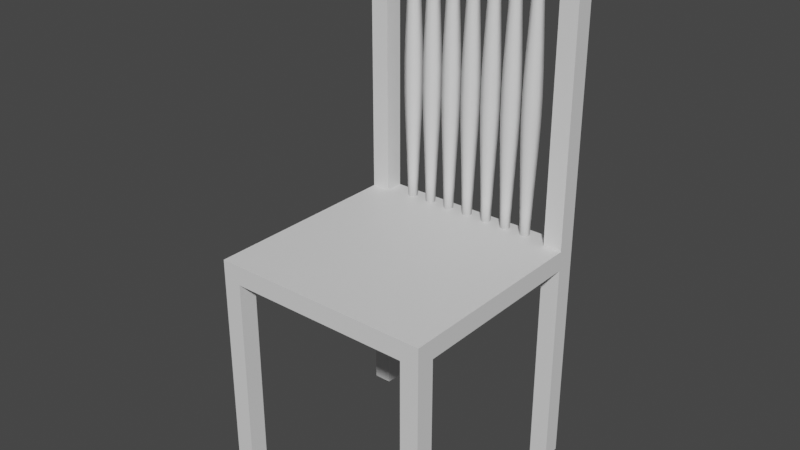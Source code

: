 # Source: Chair.blend  (saved by Blender 3.1.7; exported with 4.5.12 LTS)
import bpy
from mathutils import Matrix  # noqa: F401  (used for matrix-valued properties, if any)

bpy.ops.wm.read_factory_settings(use_empty=True)
scene = bpy.context.scene
scene.name = 'Scene'

# ---- collections
col_collection = bpy.data.collections.new('Collection'); scene.collection.children.link(col_collection)

# ---- materials (node trees are filled in below, after node groups)
mat_chair = bpy.data.materials.new('Chair')
mat_polethingies = bpy.data.materials.new('PoleThingies')

# ---- material node trees
mat_chair.use_nodes = True; mat_chair.node_tree.nodes.clear()
_N = mat_chair.node_tree.nodes; _L = mat_chair.node_tree.links
n0 = _N.new('ShaderNodeBsdfPrincipled'); n0.name = 'Principled BSDF'; n0.location = (10, 300)
n0.distribution = 'GGX'
n0.subsurface_method = 'RANDOM_WALK_SKIN'
n0.inputs[3].default_value = 1.45
n0.inputs[27].default_value = (0.0, 0.0, 0.0, 1.0)
n0.inputs[28].default_value = 1.0
n1 = _N.new('ShaderNodeOutputMaterial'); n1.name = 'Material Output'; n1.location = (300, 300)
_L.new(n0.outputs[0], n1.inputs[0])
n1.is_active_output = True
mat_polethingies.use_nodes = True; mat_polethingies.node_tree.nodes.clear()
_N = mat_polethingies.node_tree.nodes; _L = mat_polethingies.node_tree.links
n0 = _N.new('ShaderNodeBsdfPrincipled'); n0.name = 'Principled BSDF'; n0.location = (10, 300)
n0.distribution = 'GGX'
n0.subsurface_method = 'RANDOM_WALK_SKIN'
n0.inputs[3].default_value = 1.45
n0.inputs[27].default_value = (0.0, 0.0, 0.0, 1.0)
n0.inputs[28].default_value = 1.0
n1 = _N.new('ShaderNodeOutputMaterial'); n1.name = 'Material Output'; n1.location = (300, 300)
_L.new(n0.outputs[0], n1.inputs[0])
n1.is_active_output = True

# ---- world
world_world = bpy.data.worlds.new('World'); scene.world = world_world
world_world.use_nodes = True; world_world.node_tree.nodes.clear()
_N = world_world.node_tree.nodes; _L = world_world.node_tree.links
n0 = _N.new('ShaderNodeOutputWorld'); n0.name = 'World Output'; n0.location = (300, 300)
n1 = _N.new('ShaderNodeBackground'); n1.name = 'Background'; n1.location = (10, 300)
n1.inputs[0].default_value = (0.05088, 0.05088, 0.05088, 1.0)
_L.new(n1.outputs[0], n0.inputs[0])
n0.is_active_output = True
world_world.color = (0.05088, 0.05088, 0.05088)
world_world.use_sun_shadow = False
world_world.sun_shadow_jitter_overblur = 0.0

# ---- meshes
me_cube = bpy.data.meshes.new('Cube')
me_cube.from_pydata([(-1.0, -1.0, -0.2829), (-1.0, -1.0, 0.1641), (-1.0, 1.0, -0.2829), (-1.0, 1.0, 0.2829), (1.0, -1.0, -0.2829), (1.0, -1.0, 0.1641), (1.0, 1.0, -0.2829), (1.0, 1.0, 0.2829), (0.8333, 1.0, -0.2106), (-0.8333, 1.0, -0.2106), (-0.8333, 1.0, 0.1641), (0.8333, 1.0, 0.1641), (-0.8333, -1.0, -0.2106), (0.8333, -1.0, -0.2106), (0.8333, -1.0, 0.1641), (-0.8333, -1.0, 0.1641), (-1.0, 0.8333, -0.2106), (-1.0, -0.8333, -0.2106), (-1.0, -0.8333, 0.1641), (-1.0, 0.8333, 0.1641), (1.0, -0.8333, -0.2106), (1.0, 0.8333, -0.2106), (1.0, 0.8333, 0.1641), (1.0, -0.8333, 0.1641), (0.8333, 0.8333, 0.1641), (0.8333, -0.8333, 0.1641), (-0.8333, 0.8333, 0.1641), (-0.8333, -0.8333, 0.1641), (-0.8333, 0.8333, -0.2106), (-0.8333, -0.8333, -0.2106), (0.8333, 0.8333, -0.2106), (0.8333, -0.8333, -0.2106), (-1.0, -0.8333, -4.331), (-1.0, -1.0, -4.331), (-0.8333, 1.0, -4.331), (-1.0, 1.0, -4.331), (1.0, 0.8333, -4.331), (1.0, 1.0, -4.331), (0.8333, -1.0, -4.331), (1.0, -1.0, -4.331), (0.8333, 1.0, -4.331), (-0.8333, -1.0, -4.331), (-0.8333, -0.8333, -4.331), (0.8333, -0.8333, -4.331), (-1.0, 0.8333, -4.331), (1.0, -0.8333, -4.331), (-0.8333, 0.8333, -4.331), (0.8333, 0.8333, -4.331), (-1.0, 0.8333, 4.989), (-1.0, 1.0, 4.989), (0.8333, 1.0, 4.989), (1.0, 1.0, 4.989), (-0.8333, 1.0, 4.989), (1.0, 0.8333, 4.989), (0.8333, 0.8333, 4.989), (-0.8333, 0.8333, 4.989), (-1.0, 0.8333, 5.295), (-1.0, 1.0, 5.295), (0.8333, 1.0, 5.295), (1.0, 1.0, 5.295), (-0.8333, 1.0, 5.295), (1.0, 0.8333, 5.295), (0.8333, 0.8333, 5.295), (-0.8333, 0.8333, 5.295), (-1.0, 0.8333, 5.715), (-1.0, 1.0, 5.715), (0.8333, 1.0, 5.715), (1.0, 1.0, 5.715), (-0.8333, 1.0, 5.715), (1.0, 0.8333, 5.715), (0.8333, 0.8333, 5.715), (-0.8333, 0.8333, 5.715)], [], [(16, 19, 3, 2), (8, 11, 7, 6), (20, 23, 5, 4), (12, 15, 1, 0), (21, 30, 47, 36), (27, 18, 1, 15), (23, 25, 14, 5), (25, 27, 15, 14), (28, 16, 44, 46), (29, 31, 13, 12), (4, 5, 14, 13), (13, 14, 15, 12), (2, 3, 10, 9), (9, 10, 11, 8), (9, 8, 30, 28), (28, 30, 31, 29), (12, 0, 33, 41), (16, 28, 29, 17), (11, 10, 26, 24), (24, 26, 27, 25), (7, 11, 50, 51), (22, 24, 25, 23), (26, 10, 52, 55), (26, 19, 18, 27), (13, 31, 43, 38), (30, 21, 20, 31), (6, 7, 22, 21), (21, 22, 23, 20), (0, 1, 18, 17), (17, 18, 19, 16), (43, 45, 39, 38), (32, 42, 41, 33), (35, 34, 46, 44), (40, 37, 36, 47), (20, 4, 39, 45), (17, 29, 42, 32), (4, 13, 38, 39), (9, 28, 46, 34), (31, 20, 45, 43), (2, 9, 34, 35), (8, 6, 37, 40), (30, 8, 40, 47), (16, 2, 35, 44), (6, 21, 36, 37), (29, 12, 41, 42), (0, 17, 32, 33), (11, 24, 54, 50), (10, 3, 49, 52), (22, 7, 51, 53), (19, 26, 55, 48), (24, 22, 53, 54), (3, 19, 48, 49), (52, 49, 57, 60), (60, 63, 62, 58), (58, 62, 70, 66), (62, 61, 69, 70), (49, 48, 56, 57), (48, 55, 63, 56), (52, 60, 58, 50), (53, 51, 59, 61), (51, 50, 58, 59), (54, 53, 61, 62), (63, 55, 54, 62), (55, 52, 50, 54), (64, 71, 68, 65), (67, 66, 70, 69), (60, 57, 65, 68), (57, 56, 64, 65), (56, 63, 71, 64), (63, 60, 68, 71), (61, 59, 67, 69), (59, 58, 66, 67)])
_uv = me_cube.uv_layers.new(name='UVMap')
_uv.uv.foreach_set('vector', [0.375, 0.1667, 0.625, 0.1667, 0.625, 0.25, 0.375, 0.25, 0.375, 0.4167, 0.625, 0.4167, 0.625, 0.5, 0.375, 0.5, 0.375, 0.6667, 0.625, 0.6667, 0.625, 0.75, 0.375, 0.75, 0.375, 0.9167, 0.625, 0.9167, 0.625, 1.0, 0.375, 1.0, 0.375, 0.5833, 0.2917, 0.5833, 0.2917, 0.5833, 0.375, 0.5833, 0.7917, 0.6667, 0.875, 0.6667, 0.875, 0.75, 0.7917, 0.75, 0.625, 0.6667, 0.7083, 0.6667, 0.7083, 0.75, 0.625, 0.75, 0.7083, 0.6667, 0.7917, 0.6667, 0.7917, 0.75, 0.7083, 0.75, 0.2083, 0.5833, 0.125, 0.5833, 0.125, 0.5833, 0.2083, 0.5833, 0.2083, 0.6667, 0.2917, 0.6667, 0.2917, 0.75, 0.2083, 0.75, 0.375, 0.75, 0.625, 0.75, 0.625, 0.8333, 0.375, 0.8333, 0.375, 0.8333, 0.625, 0.8333, 0.625, 0.9167, 0.375, 0.9167, 0.375, 0.25, 0.625, 0.25, 0.625, 0.3333, 0.375, 0.3333, 0.375, 0.3333, 0.625, 0.3333, 0.625, 0.4167, 0.375, 0.4167, 0.2083, 0.5, 0.2917, 0.5, 0.2917, 0.5833, 0.2083, 0.5833, 0.2083, 0.5833, 0.2917, 0.5833, 0.2917, 0.6667, 0.2083, 0.6667, 0.375, 0.9167, 0.375, 1.0, 0.375, 1.0, 0.375, 0.9167, 0.125, 0.5833, 0.2083, 0.5833, 0.2083, 0.6667, 0.125, 0.6667, 0.7083, 0.5, 0.7917, 0.5, 0.7917, 0.5833, 0.7083, 0.5833, 0.7083, 0.5833, 0.7917, 0.5833, 0.7917, 0.6667, 0.7083, 0.6667, 0.625, 0.5, 0.625, 0.4167, 0.625, 0.4167, 0.625, 0.5, 0.625, 0.5833, 0.7083, 0.5833, 0.7083, 0.6667, 0.625, 0.6667, 0.7917, 0.5833, 0.7917, 0.5, 0.7917, 0.5, 0.7917, 0.5833, 0.7917, 0.5833, 0.875, 0.5833, 0.875, 0.6667, 0.7917, 0.6667, 0.2917, 0.75, 0.2917, 0.6667, 0.2917, 0.6667, 0.2917, 0.75, 0.2917, 0.5833, 0.375, 0.5833, 0.375, 0.6667, 0.2917, 0.6667, 0.375, 0.5, 0.625, 0.5, 0.625, 0.5833, 0.375, 0.5833, 0.375, 0.5833, 0.625, 0.5833, 0.625, 0.6667, 0.375, 0.6667, 0.375, 0.0, 0.625, 0.0, 0.625, 0.08333, 0.375, 0.08333, 0.375, 0.08333, 0.625, 0.08333, 0.625, 0.1667, 0.375, 0.1667, 0.2917, 0.6667, 0.375, 0.6667, 0.375, 0.75, 0.2917, 0.75, 0.125, 0.6667, 0.2083, 0.6667, 0.2083, 0.75, 0.125, 0.75, 0.125, 0.5, 0.2083, 0.5, 0.2083, 0.5833, 0.125, 0.5833, 0.2917, 0.5, 0.375, 0.5, 0.375, 0.5833, 0.2917, 0.5833, 0.375, 0.6667, 0.375, 0.75, 0.375, 0.75, 0.375, 0.6667, 0.125, 0.6667, 0.2083, 0.6667, 0.2083, 0.6667, 0.125, 0.6667, 0.375, 0.75, 0.375, 0.8333, 0.375, 0.8333, 0.375, 0.75, 0.2083, 0.5, 0.2083, 0.5833, 0.2083, 0.5833, 0.2083, 0.5, 0.2917, 0.6667, 0.375, 0.6667, 0.375, 0.6667, 0.2917, 0.6667, 0.375, 0.25, 0.375, 0.3333, 0.375, 0.3333, 0.375, 0.25, 0.375, 0.4167, 0.375, 0.5, 0.375, 0.5, 0.375, 0.4167, 0.2917, 0.5833, 0.2917, 0.5, 0.2917, 0.5, 0.2917, 0.5833, 0.375, 0.1667, 0.375, 0.25, 0.375, 0.25, 0.375, 0.1667, 0.375, 0.5, 0.375, 0.5833, 0.375, 0.5833, 0.375, 0.5, 0.2083, 0.6667, 0.2083, 0.75, 0.2083, 0.75, 0.2083, 0.6667, 0.375, 0.0, 0.375, 0.08333, 0.375, 0.08333, 0.375, 0.0, 0.7083, 0.5, 0.7083, 0.5833, 0.7083, 0.5833, 0.7083, 0.5, 0.625, 0.3333, 0.625, 0.25, 0.625, 0.25, 0.625, 0.3333, 0.625, 0.5833, 0.625, 0.5, 0.625, 0.5, 0.625, 0.5833, 0.875, 0.5833, 0.7917, 0.5833, 0.7917, 0.5833, 0.875, 0.5833, 0.7083, 0.5833, 0.625, 0.5833, 0.625, 0.5833, 0.7083, 0.5833, 0.625, 0.25, 0.625, 0.1667, 0.625, 0.1667, 0.625, 0.25, 0.625, 0.3333, 0.625, 0.25, 0.625, 0.25, 0.625, 0.3333, 0.7917, 0.5, 0.7917, 0.5833, 0.7083, 0.5833, 0.7083, 0.5, 0.7083, 0.5, 0.7083, 0.5833, 0.7083, 0.5833, 0.7083, 0.5, 0.7083, 0.5833, 0.625, 0.5833, 0.625, 0.5833, 0.7083, 0.5833, 0.625, 0.25, 0.625, 0.1667, 0.625, 0.1667, 0.625, 0.25, 0.875, 0.5833, 0.7917, 0.5833, 0.7917, 0.5833, 0.875, 0.5833, 0.625, 0.3333, 0.625, 0.3333, 0.625, 0.4167, 0.625, 0.4167, 0.625, 0.5833, 0.625, 0.5, 0.625, 0.5, 0.625, 0.5833, 0.625, 0.5, 0.625, 0.4167, 0.625, 0.4167, 0.625, 0.5, 0.7083, 0.5833, 0.625, 0.5833, 0.625, 0.5833, 0.7083, 0.5833, 0.7917, 0.5833, 0.7917, 0.5833, 0.7083, 0.5833, 0.7083, 0.5833, 0.7917, 0.5833, 0.7917, 0.5, 0.7083, 0.5, 0.7083, 0.5833, 0.875, 0.5833, 0.7917, 0.5833, 0.7917, 0.5, 0.625, 0.25, 0.625, 0.5, 0.7083, 0.5, 0.7083, 0.5833, 0.625, 0.5833, 0.625, 0.3333, 0.625, 0.25, 0.625, 0.25, 0.625, 0.3333, 0.625, 0.25, 0.625, 0.1667, 0.625, 0.1667, 0.625, 0.25, 0.875, 0.5833, 0.7917, 0.5833, 0.7917, 0.5833, 0.875, 0.5833, 0.7917, 0.5833, 0.7917, 0.5, 0.7917, 0.5, 0.7917, 0.5833, 0.625, 0.5833, 0.625, 0.5, 0.625, 0.5, 0.625, 0.5833, 0.625, 0.5, 0.625, 0.4167, 0.625, 0.4167, 0.625, 0.5])
me_cube.materials.append(mat_chair)
me_cube.use_remesh_fix_poles = True
me_cube.use_remesh_preserve_attributes = False
me_cube.update()
me_circle_001 = bpy.data.meshes.new('Circle.001')
me_circle_001.from_pydata([(2.727e-09, 0.06626, -1.147), (-0.05739, 0.03313, -1.147), (-0.05739, -0.03313, -1.147), (8.52e-09, -0.06627, -1.147), (0.05739, -0.03313, -1.147), (0.05739, 0.03313, -1.147), (-0.05739, 0.03313, 1.15), (2.727e-09, 0.06626, 1.15), (-0.05739, -0.03313, 1.15), (8.52e-09, -0.06627, 1.15), (0.05739, -0.03313, 1.15), (0.05739, 0.03313, 1.15), (0.06639, 0.03833, -0.9394), (0.0769, 0.0444, -0.7327), (0.08895, 0.05135, -0.5253), (0.1002, 0.05787, -0.317), (0.1075, 0.06206, -0.1073), (0.1076, 0.06212, 0.1034), (0.1005, 0.05801, 0.3143), (0.08915, 0.05147, 0.5246), (0.077, 0.04445, 0.734), (0.06639, 0.03833, 0.9424), (0.06639, -0.03833, 0.9424), (0.077, -0.04445, 0.734), (0.08915, -0.05147, 0.5246), (0.1005, -0.05801, 0.3143), (0.1076, -0.06212, 0.1034), (0.1075, -0.06206, -0.1073), (0.1002, -0.05787, -0.317), (0.08895, -0.05135, -0.5253), (0.0769, -0.0444, -0.7327), (0.06639, -0.03833, -0.9394), (8.52e-09, -0.07666, -0.9394), (8.52e-09, -0.0888, -0.7327), (8.52e-09, -0.1027, -0.5253), (8.52e-09, -0.1157, -0.317), (8.52e-09, -0.1241, -0.1073), (8.52e-09, -0.1242, 0.1034), (8.52e-09, -0.116, 0.3143), (8.52e-09, -0.1029, 0.5246), (8.52e-09, -0.08891, 0.734), (8.52e-09, -0.07666, 0.9424), (-0.06639, -0.03833, 0.9424), (-0.077, -0.04445, 0.734), (-0.08915, -0.05147, 0.5246), (-0.1005, -0.05801, 0.3143), (-0.1076, -0.06212, 0.1034), (-0.1075, -0.06206, -0.1073), (-0.1002, -0.05787, -0.317), (-0.08895, -0.05135, -0.5253), (-0.0769, -0.0444, -0.7327), (-0.06639, -0.03833, -0.9394), (-0.06639, 0.03833, -0.9394), (-0.0769, 0.0444, -0.7327), (-0.08895, 0.05135, -0.5253), (-0.1002, 0.05787, -0.317), (-0.1075, 0.06206, -0.1073), (-0.1076, 0.06212, 0.1034), (-0.1005, 0.05801, 0.3143), (-0.08915, 0.05147, 0.5246), (-0.077, 0.04445, 0.734), (-0.06639, 0.03833, 0.9424), (2.044e-09, 0.07666, 0.9424), (1.239e-09, 0.08891, 0.734), (3.169e-10, 0.1029, 0.5246), (-5.433e-10, 0.116, 0.3143), (-1.083e-09, 0.1242, 0.1034), (-1.075e-09, 0.1241, -0.1073), (-5.25e-10, 0.1157, -0.317), (3.323e-10, 0.1027, -0.5253), (1.246e-09, 0.0888, -0.7327), (2.044e-09, 0.07666, -0.9394)], [], [(1, 0, 5, 4, 3, 2), (6, 8, 9, 10, 11, 7), (22, 21, 11, 10), (42, 41, 9, 8), (62, 61, 6, 7), (21, 62, 7, 11), (41, 22, 10, 9), (61, 42, 8, 6), (1, 2, 51, 52), (52, 51, 50, 53), (53, 50, 49, 54), (54, 49, 48, 55), (55, 48, 47, 56), (56, 47, 46, 57), (57, 46, 45, 58), (58, 45, 44, 59), (59, 44, 43, 60), (60, 43, 42, 61), (3, 4, 31, 32), (32, 31, 30, 33), (33, 30, 29, 34), (34, 29, 28, 35), (35, 28, 27, 36), (36, 27, 26, 37), (37, 26, 25, 38), (38, 25, 24, 39), (39, 24, 23, 40), (40, 23, 22, 41), (5, 0, 71, 12), (12, 71, 70, 13), (13, 70, 69, 14), (14, 69, 68, 15), (15, 68, 67, 16), (16, 67, 66, 17), (17, 66, 65, 18), (18, 65, 64, 19), (19, 64, 63, 20), (20, 63, 62, 21), (0, 1, 52, 71), (71, 52, 53, 70), (70, 53, 54, 69), (69, 54, 55, 68), (68, 55, 56, 67), (67, 56, 57, 66), (66, 57, 58, 65), (65, 58, 59, 64), (64, 59, 60, 63), (63, 60, 61, 62), (2, 3, 32, 51), (51, 32, 33, 50), (50, 33, 34, 49), (49, 34, 35, 48), (48, 35, 36, 47), (47, 36, 37, 46), (46, 37, 38, 45), (45, 38, 39, 44), (44, 39, 40, 43), (43, 40, 41, 42), (4, 5, 12, 31), (31, 12, 13, 30), (30, 13, 14, 29), (29, 14, 15, 28), (28, 15, 16, 27), (27, 16, 17, 26), (26, 17, 18, 25), (25, 18, 19, 24), (24, 19, 20, 23), (23, 20, 21, 22)])
me_circle_001.polygons.foreach_set('use_smooth', [True] * 68)
_uv = me_circle_001.uv_layers.new(name='UVMap')
_uv.uv.foreach_set('vector', [0.0, 0.0, 0.0, 0.0, 0.0, 0.0, 0.0, 0.0, 0.0, 0.0, 0.0, 0.0, 0.0, 0.0, 0.0, 0.0, 0.0, 0.0, 0.0, 0.0, 0.0, 0.0, 0.0, 0.0, 0.0, 0.0, 0.0, 0.0, 0.0, 0.0, 0.0, 0.0, 0.0, 0.0, 0.0, 0.0, 0.0, 0.0, 0.0, 0.0, 0.0, 0.0, 0.0, 0.0, 0.0, 0.0, 0.0, 0.0, 0.0, 0.0, 0.0, 0.0, 0.0, 0.0, 0.0, 0.0, 0.0, 0.0, 0.0, 0.0, 0.0, 0.0, 0.0, 0.0, 0.0, 0.0, 0.0, 0.0, 0.0, 0.0, 0.0, 0.0, 0.0, 0.0, 0.0, 0.0, 0.0, 0.0, 0.0, 0.0, 0.0, 0.0, 0.0, 0.0, 0.0, 0.0, 0.0, 0.0, 0.0, 0.0, 0.0, 0.0, 0.0, 0.0, 0.0, 0.0, 0.0, 0.0, 0.0, 0.0, 0.0, 0.0, 0.0, 0.0, 0.0, 0.0, 0.0, 0.0, 0.0, 0.0, 0.0, 0.0, 0.0, 0.0, 0.0, 0.0, 0.0, 0.0, 0.0, 0.0, 0.0, 0.0, 0.0, 0.0, 0.0, 0.0, 0.0, 0.0, 0.0, 0.0, 0.0, 0.0, 0.0, 0.0, 0.0, 0.0, 0.0, 0.0, 0.0, 0.0, 0.0, 0.0, 0.0, 0.0, 0.0, 0.0, 0.0, 0.0, 0.0, 0.0, 0.0, 0.0, 0.0, 0.0, 0.0, 0.0, 0.0, 0.0, 0.0, 0.0, 0.0, 0.0, 0.0, 0.0, 0.0, 0.0, 0.0, 0.0, 0.0, 0.0, 0.0, 0.0, 0.0, 0.0, 0.0, 0.0, 0.0, 0.0, 0.0, 0.0, 0.0, 0.0, 0.0, 0.0, 0.0, 0.0, 0.0, 0.0, 0.0, 0.0, 0.0, 0.0, 0.0, 0.0, 0.0, 0.0, 0.0, 0.0, 0.0, 0.0, 0.0, 0.0, 0.0, 0.0, 0.0, 0.0, 0.0, 0.0, 0.0, 0.0, 0.0, 0.0, 0.0, 0.0, 0.0, 0.0, 0.0, 0.0, 0.0, 0.0, 0.0, 0.0, 0.0, 0.0, 0.0, 0.0, 0.0, 0.0, 0.0, 0.0, 0.0, 0.0, 0.0, 0.0, 0.0, 0.0, 0.0, 0.0, 0.0, 0.0, 0.0, 0.0, 0.0, 0.0, 0.0, 0.0, 0.0, 0.0, 0.0, 0.0, 0.0, 0.0, 0.0, 0.0, 0.0, 0.0, 0.0, 0.0, 0.0, 0.0, 0.0, 0.0, 0.0, 0.0, 0.0, 0.0, 0.0, 0.0, 0.0, 0.0, 0.0, 0.0, 0.0, 0.0, 0.0, 0.0, 0.0, 0.0, 0.0, 0.0, 0.0, 0.0, 0.0, 0.0, 0.0, 0.0, 0.0, 0.0, 0.0, 0.0, 0.0, 0.0, 0.0, 0.0, 0.0, 0.0, 0.0, 0.0, 0.0, 0.0, 0.0, 0.0, 0.0, 0.0, 0.0, 0.0, 0.0, 0.0, 0.0, 0.0, 0.0, 0.0, 0.0, 0.0, 0.0, 0.0, 0.0, 0.0, 0.0, 0.0, 0.0, 0.0, 0.0, 0.0, 0.0, 0.0, 0.0, 0.0, 0.0, 0.0, 0.0, 0.0, 0.0, 0.0, 0.0, 0.0, 0.0, 0.0, 0.0, 0.0, 0.0, 0.0, 0.0, 0.0, 0.0, 0.0, 0.0, 0.0, 0.0, 0.0, 0.0, 0.0, 0.0, 0.0, 0.0, 0.0, 0.0, 0.0, 0.0, 0.0, 0.0, 0.0, 0.0, 0.0, 0.0, 0.0, 0.0, 0.0, 0.0, 0.0, 0.0, 0.0, 0.0, 0.0, 0.0, 0.0, 0.0, 0.0, 0.0, 0.0, 0.0, 0.0, 0.0, 0.0, 0.0, 0.0, 0.0, 0.0, 0.0, 0.0, 0.0, 0.0, 0.0, 0.0, 0.0, 0.0, 0.0, 0.0, 0.0, 0.0, 0.0, 0.0, 0.0, 0.0, 0.0, 0.0, 0.0, 0.0, 0.0, 0.0, 0.0, 0.0, 0.0, 0.0, 0.0, 0.0, 0.0, 0.0, 0.0, 0.0, 0.0, 0.0, 0.0, 0.0, 0.0, 0.0, 0.0, 0.0, 0.0, 0.0, 0.0, 0.0, 0.0, 0.0, 0.0, 0.0, 0.0, 0.0, 0.0, 0.0, 0.0, 0.0, 0.0, 0.0, 0.0, 0.0, 0.0, 0.0, 0.0, 0.0, 0.0, 0.0, 0.0, 0.0, 0.0, 0.0, 0.0, 0.0, 0.0, 0.0, 0.0, 0.0, 0.0, 0.0, 0.0, 0.0, 0.0, 0.0, 0.0, 0.0, 0.0, 0.0, 0.0, 0.0, 0.0, 0.0, 0.0, 0.0, 0.0, 0.0, 0.0, 0.0, 0.0, 0.0, 0.0, 0.0, 0.0, 0.0, 0.0, 0.0, 0.0, 0.0, 0.0, 0.0, 0.0, 0.0, 0.0, 0.0, 0.0, 0.0, 0.0, 0.0, 0.0, 0.0, 0.0, 0.0, 0.0, 0.0, 0.0, 0.0, 0.0, 0.0, 0.0, 0.0, 0.0, 0.0, 0.0, 0.0, 0.0, 0.0, 0.0, 0.0, 0.0, 0.0, 0.0, 0.0, 0.0, 0.0, 0.0, 0.0, 0.0, 0.0, 0.0, 0.0, 0.0, 0.0, 0.0, 0.0, 0.0, 0.0, 0.0, 0.0, 0.0, 0.0, 0.0, 0.0, 0.0, 0.0, 0.0, 0.0, 0.0, 0.0])
me_circle_001.materials.append(mat_polethingies)
me_circle_001.use_remesh_fix_poles = True
me_circle_001.use_remesh_preserve_attributes = False
me_circle_001.update()
me_circle_002 = bpy.data.meshes.new('Circle.002')
me_circle_002.from_pydata([(2.727e-09, 0.06626, -1.147), (-0.05739, 0.03313, -1.147), (-0.05739, -0.03313, -1.147), (8.52e-09, -0.06627, -1.147), (0.05739, -0.03313, -1.147), (0.05739, 0.03313, -1.147), (-0.05739, 0.03313, 1.15), (2.727e-09, 0.06626, 1.15), (-0.05739, -0.03313, 1.15), (8.52e-09, -0.06627, 1.15), (0.05739, -0.03313, 1.15), (0.05739, 0.03313, 1.15), (0.06639, 0.03833, -0.9394), (0.0769, 0.0444, -0.7327), (0.08895, 0.05135, -0.5253), (0.1002, 0.05787, -0.317), (0.1075, 0.06206, -0.1073), (0.1076, 0.06212, 0.1034), (0.1005, 0.05801, 0.3143), (0.08915, 0.05147, 0.5246), (0.077, 0.04445, 0.734), (0.06639, 0.03833, 0.9424), (0.06639, -0.03833, 0.9424), (0.077, -0.04445, 0.734), (0.08915, -0.05147, 0.5246), (0.1005, -0.05801, 0.3143), (0.1076, -0.06212, 0.1034), (0.1075, -0.06206, -0.1073), (0.1002, -0.05787, -0.317), (0.08895, -0.05135, -0.5253), (0.0769, -0.0444, -0.7327), (0.06639, -0.03833, -0.9394), (8.52e-09, -0.07666, -0.9394), (8.52e-09, -0.0888, -0.7327), (8.52e-09, -0.1027, -0.5253), (8.52e-09, -0.1157, -0.317), (8.52e-09, -0.1241, -0.1073), (8.52e-09, -0.1242, 0.1034), (8.52e-09, -0.116, 0.3143), (8.52e-09, -0.1029, 0.5246), (8.52e-09, -0.08891, 0.734), (8.52e-09, -0.07666, 0.9424), (-0.06639, -0.03833, 0.9424), (-0.077, -0.04445, 0.734), (-0.08915, -0.05147, 0.5246), (-0.1005, -0.05801, 0.3143), (-0.1076, -0.06212, 0.1034), (-0.1075, -0.06206, -0.1073), (-0.1002, -0.05787, -0.317), (-0.08895, -0.05135, -0.5253), (-0.0769, -0.0444, -0.7327), (-0.06639, -0.03833, -0.9394), (-0.06639, 0.03833, -0.9394), (-0.0769, 0.0444, -0.7327), (-0.08895, 0.05135, -0.5253), (-0.1002, 0.05787, -0.317), (-0.1075, 0.06206, -0.1073), (-0.1076, 0.06212, 0.1034), (-0.1005, 0.05801, 0.3143), (-0.08915, 0.05147, 0.5246), (-0.077, 0.04445, 0.734), (-0.06639, 0.03833, 0.9424), (2.044e-09, 0.07666, 0.9424), (1.239e-09, 0.08891, 0.734), (3.169e-10, 0.1029, 0.5246), (-5.433e-10, 0.116, 0.3143), (-1.083e-09, 0.1242, 0.1034), (-1.075e-09, 0.1241, -0.1073), (-5.25e-10, 0.1157, -0.317), (3.323e-10, 0.1027, -0.5253), (1.246e-09, 0.0888, -0.7327), (2.044e-09, 0.07666, -0.9394)], [], [(1, 0, 5, 4, 3, 2), (6, 8, 9, 10, 11, 7), (22, 21, 11, 10), (42, 41, 9, 8), (62, 61, 6, 7), (21, 62, 7, 11), (41, 22, 10, 9), (61, 42, 8, 6), (1, 2, 51, 52), (52, 51, 50, 53), (53, 50, 49, 54), (54, 49, 48, 55), (55, 48, 47, 56), (56, 47, 46, 57), (57, 46, 45, 58), (58, 45, 44, 59), (59, 44, 43, 60), (60, 43, 42, 61), (3, 4, 31, 32), (32, 31, 30, 33), (33, 30, 29, 34), (34, 29, 28, 35), (35, 28, 27, 36), (36, 27, 26, 37), (37, 26, 25, 38), (38, 25, 24, 39), (39, 24, 23, 40), (40, 23, 22, 41), (5, 0, 71, 12), (12, 71, 70, 13), (13, 70, 69, 14), (14, 69, 68, 15), (15, 68, 67, 16), (16, 67, 66, 17), (17, 66, 65, 18), (18, 65, 64, 19), (19, 64, 63, 20), (20, 63, 62, 21), (0, 1, 52, 71), (71, 52, 53, 70), (70, 53, 54, 69), (69, 54, 55, 68), (68, 55, 56, 67), (67, 56, 57, 66), (66, 57, 58, 65), (65, 58, 59, 64), (64, 59, 60, 63), (63, 60, 61, 62), (2, 3, 32, 51), (51, 32, 33, 50), (50, 33, 34, 49), (49, 34, 35, 48), (48, 35, 36, 47), (47, 36, 37, 46), (46, 37, 38, 45), (45, 38, 39, 44), (44, 39, 40, 43), (43, 40, 41, 42), (4, 5, 12, 31), (31, 12, 13, 30), (30, 13, 14, 29), (29, 14, 15, 28), (28, 15, 16, 27), (27, 16, 17, 26), (26, 17, 18, 25), (25, 18, 19, 24), (24, 19, 20, 23), (23, 20, 21, 22)])
me_circle_002.polygons.foreach_set('use_smooth', [True] * 68)
_uv = me_circle_002.uv_layers.new(name='UVMap')
_uv.uv.foreach_set('vector', [0.0, 0.0, 0.0, 0.0, 0.0, 0.0, 0.0, 0.0, 0.0, 0.0, 0.0, 0.0, 0.0, 0.0, 0.0, 0.0, 0.0, 0.0, 0.0, 0.0, 0.0, 0.0, 0.0, 0.0, 0.0, 0.0, 0.0, 0.0, 0.0, 0.0, 0.0, 0.0, 0.0, 0.0, 0.0, 0.0, 0.0, 0.0, 0.0, 0.0, 0.0, 0.0, 0.0, 0.0, 0.0, 0.0, 0.0, 0.0, 0.0, 0.0, 0.0, 0.0, 0.0, 0.0, 0.0, 0.0, 0.0, 0.0, 0.0, 0.0, 0.0, 0.0, 0.0, 0.0, 0.0, 0.0, 0.0, 0.0, 0.0, 0.0, 0.0, 0.0, 0.0, 0.0, 0.0, 0.0, 0.0, 0.0, 0.0, 0.0, 0.0, 0.0, 0.0, 0.0, 0.0, 0.0, 0.0, 0.0, 0.0, 0.0, 0.0, 0.0, 0.0, 0.0, 0.0, 0.0, 0.0, 0.0, 0.0, 0.0, 0.0, 0.0, 0.0, 0.0, 0.0, 0.0, 0.0, 0.0, 0.0, 0.0, 0.0, 0.0, 0.0, 0.0, 0.0, 0.0, 0.0, 0.0, 0.0, 0.0, 0.0, 0.0, 0.0, 0.0, 0.0, 0.0, 0.0, 0.0, 0.0, 0.0, 0.0, 0.0, 0.0, 0.0, 0.0, 0.0, 0.0, 0.0, 0.0, 0.0, 0.0, 0.0, 0.0, 0.0, 0.0, 0.0, 0.0, 0.0, 0.0, 0.0, 0.0, 0.0, 0.0, 0.0, 0.0, 0.0, 0.0, 0.0, 0.0, 0.0, 0.0, 0.0, 0.0, 0.0, 0.0, 0.0, 0.0, 0.0, 0.0, 0.0, 0.0, 0.0, 0.0, 0.0, 0.0, 0.0, 0.0, 0.0, 0.0, 0.0, 0.0, 0.0, 0.0, 0.0, 0.0, 0.0, 0.0, 0.0, 0.0, 0.0, 0.0, 0.0, 0.0, 0.0, 0.0, 0.0, 0.0, 0.0, 0.0, 0.0, 0.0, 0.0, 0.0, 0.0, 0.0, 0.0, 0.0, 0.0, 0.0, 0.0, 0.0, 0.0, 0.0, 0.0, 0.0, 0.0, 0.0, 0.0, 0.0, 0.0, 0.0, 0.0, 0.0, 0.0, 0.0, 0.0, 0.0, 0.0, 0.0, 0.0, 0.0, 0.0, 0.0, 0.0, 0.0, 0.0, 0.0, 0.0, 0.0, 0.0, 0.0, 0.0, 0.0, 0.0, 0.0, 0.0, 0.0, 0.0, 0.0, 0.0, 0.0, 0.0, 0.0, 0.0, 0.0, 0.0, 0.0, 0.0, 0.0, 0.0, 0.0, 0.0, 0.0, 0.0, 0.0, 0.0, 0.0, 0.0, 0.0, 0.0, 0.0, 0.0, 0.0, 0.0, 0.0, 0.0, 0.0, 0.0, 0.0, 0.0, 0.0, 0.0, 0.0, 0.0, 0.0, 0.0, 0.0, 0.0, 0.0, 0.0, 0.0, 0.0, 0.0, 0.0, 0.0, 0.0, 0.0, 0.0, 0.0, 0.0, 0.0, 0.0, 0.0, 0.0, 0.0, 0.0, 0.0, 0.0, 0.0, 0.0, 0.0, 0.0, 0.0, 0.0, 0.0, 0.0, 0.0, 0.0, 0.0, 0.0, 0.0, 0.0, 0.0, 0.0, 0.0, 0.0, 0.0, 0.0, 0.0, 0.0, 0.0, 0.0, 0.0, 0.0, 0.0, 0.0, 0.0, 0.0, 0.0, 0.0, 0.0, 0.0, 0.0, 0.0, 0.0, 0.0, 0.0, 0.0, 0.0, 0.0, 0.0, 0.0, 0.0, 0.0, 0.0, 0.0, 0.0, 0.0, 0.0, 0.0, 0.0, 0.0, 0.0, 0.0, 0.0, 0.0, 0.0, 0.0, 0.0, 0.0, 0.0, 0.0, 0.0, 0.0, 0.0, 0.0, 0.0, 0.0, 0.0, 0.0, 0.0, 0.0, 0.0, 0.0, 0.0, 0.0, 0.0, 0.0, 0.0, 0.0, 0.0, 0.0, 0.0, 0.0, 0.0, 0.0, 0.0, 0.0, 0.0, 0.0, 0.0, 0.0, 0.0, 0.0, 0.0, 0.0, 0.0, 0.0, 0.0, 0.0, 0.0, 0.0, 0.0, 0.0, 0.0, 0.0, 0.0, 0.0, 0.0, 0.0, 0.0, 0.0, 0.0, 0.0, 0.0, 0.0, 0.0, 0.0, 0.0, 0.0, 0.0, 0.0, 0.0, 0.0, 0.0, 0.0, 0.0, 0.0, 0.0, 0.0, 0.0, 0.0, 0.0, 0.0, 0.0, 0.0, 0.0, 0.0, 0.0, 0.0, 0.0, 0.0, 0.0, 0.0, 0.0, 0.0, 0.0, 0.0, 0.0, 0.0, 0.0, 0.0, 0.0, 0.0, 0.0, 0.0, 0.0, 0.0, 0.0, 0.0, 0.0, 0.0, 0.0, 0.0, 0.0, 0.0, 0.0, 0.0, 0.0, 0.0, 0.0, 0.0, 0.0, 0.0, 0.0, 0.0, 0.0, 0.0, 0.0, 0.0, 0.0, 0.0, 0.0, 0.0, 0.0, 0.0, 0.0, 0.0, 0.0, 0.0, 0.0, 0.0, 0.0, 0.0, 0.0, 0.0, 0.0, 0.0, 0.0, 0.0, 0.0, 0.0, 0.0, 0.0, 0.0, 0.0, 0.0, 0.0, 0.0, 0.0, 0.0, 0.0, 0.0, 0.0, 0.0, 0.0, 0.0, 0.0, 0.0, 0.0, 0.0, 0.0, 0.0, 0.0, 0.0, 0.0, 0.0, 0.0, 0.0, 0.0, 0.0, 0.0, 0.0, 0.0, 0.0, 0.0, 0.0, 0.0, 0.0, 0.0, 0.0, 0.0])
me_circle_002.materials.append(mat_polethingies)
me_circle_002.use_remesh_fix_poles = True
me_circle_002.use_remesh_preserve_attributes = False
me_circle_002.update()
me_circle_003 = bpy.data.meshes.new('Circle.003')
me_circle_003.from_pydata([(2.727e-09, 0.06626, -1.147), (-0.05739, 0.03313, -1.147), (-0.05739, -0.03313, -1.147), (8.52e-09, -0.06627, -1.147), (0.05739, -0.03313, -1.147), (0.05739, 0.03313, -1.147), (-0.05739, 0.03313, 1.15), (2.727e-09, 0.06626, 1.15), (-0.05739, -0.03313, 1.15), (8.52e-09, -0.06627, 1.15), (0.05739, -0.03313, 1.15), (0.05739, 0.03313, 1.15), (0.06639, 0.03833, -0.9394), (0.0769, 0.0444, -0.7327), (0.08895, 0.05135, -0.5253), (0.1002, 0.05787, -0.317), (0.1075, 0.06206, -0.1073), (0.1076, 0.06212, 0.1034), (0.1005, 0.05801, 0.3143), (0.08915, 0.05147, 0.5246), (0.077, 0.04445, 0.734), (0.06639, 0.03833, 0.9424), (0.06639, -0.03833, 0.9424), (0.077, -0.04445, 0.734), (0.08915, -0.05147, 0.5246), (0.1005, -0.05801, 0.3143), (0.1076, -0.06212, 0.1034), (0.1075, -0.06206, -0.1073), (0.1002, -0.05787, -0.317), (0.08895, -0.05135, -0.5253), (0.0769, -0.0444, -0.7327), (0.06639, -0.03833, -0.9394), (8.52e-09, -0.07666, -0.9394), (8.52e-09, -0.0888, -0.7327), (8.52e-09, -0.1027, -0.5253), (8.52e-09, -0.1157, -0.317), (8.52e-09, -0.1241, -0.1073), (8.52e-09, -0.1242, 0.1034), (8.52e-09, -0.116, 0.3143), (8.52e-09, -0.1029, 0.5246), (8.52e-09, -0.08891, 0.734), (8.52e-09, -0.07666, 0.9424), (-0.06639, -0.03833, 0.9424), (-0.077, -0.04445, 0.734), (-0.08915, -0.05147, 0.5246), (-0.1005, -0.05801, 0.3143), (-0.1076, -0.06212, 0.1034), (-0.1075, -0.06206, -0.1073), (-0.1002, -0.05787, -0.317), (-0.08895, -0.05135, -0.5253), (-0.0769, -0.0444, -0.7327), (-0.06639, -0.03833, -0.9394), (-0.06639, 0.03833, -0.9394), (-0.0769, 0.0444, -0.7327), (-0.08895, 0.05135, -0.5253), (-0.1002, 0.05787, -0.317), (-0.1075, 0.06206, -0.1073), (-0.1076, 0.06212, 0.1034), (-0.1005, 0.05801, 0.3143), (-0.08915, 0.05147, 0.5246), (-0.077, 0.04445, 0.734), (-0.06639, 0.03833, 0.9424), (2.044e-09, 0.07666, 0.9424), (1.239e-09, 0.08891, 0.734), (3.169e-10, 0.1029, 0.5246), (-5.433e-10, 0.116, 0.3143), (-1.083e-09, 0.1242, 0.1034), (-1.075e-09, 0.1241, -0.1073), (-5.25e-10, 0.1157, -0.317), (3.323e-10, 0.1027, -0.5253), (1.246e-09, 0.0888, -0.7327), (2.044e-09, 0.07666, -0.9394)], [], [(1, 0, 5, 4, 3, 2), (6, 8, 9, 10, 11, 7), (22, 21, 11, 10), (42, 41, 9, 8), (62, 61, 6, 7), (21, 62, 7, 11), (41, 22, 10, 9), (61, 42, 8, 6), (1, 2, 51, 52), (52, 51, 50, 53), (53, 50, 49, 54), (54, 49, 48, 55), (55, 48, 47, 56), (56, 47, 46, 57), (57, 46, 45, 58), (58, 45, 44, 59), (59, 44, 43, 60), (60, 43, 42, 61), (3, 4, 31, 32), (32, 31, 30, 33), (33, 30, 29, 34), (34, 29, 28, 35), (35, 28, 27, 36), (36, 27, 26, 37), (37, 26, 25, 38), (38, 25, 24, 39), (39, 24, 23, 40), (40, 23, 22, 41), (5, 0, 71, 12), (12, 71, 70, 13), (13, 70, 69, 14), (14, 69, 68, 15), (15, 68, 67, 16), (16, 67, 66, 17), (17, 66, 65, 18), (18, 65, 64, 19), (19, 64, 63, 20), (20, 63, 62, 21), (0, 1, 52, 71), (71, 52, 53, 70), (70, 53, 54, 69), (69, 54, 55, 68), (68, 55, 56, 67), (67, 56, 57, 66), (66, 57, 58, 65), (65, 58, 59, 64), (64, 59, 60, 63), (63, 60, 61, 62), (2, 3, 32, 51), (51, 32, 33, 50), (50, 33, 34, 49), (49, 34, 35, 48), (48, 35, 36, 47), (47, 36, 37, 46), (46, 37, 38, 45), (45, 38, 39, 44), (44, 39, 40, 43), (43, 40, 41, 42), (4, 5, 12, 31), (31, 12, 13, 30), (30, 13, 14, 29), (29, 14, 15, 28), (28, 15, 16, 27), (27, 16, 17, 26), (26, 17, 18, 25), (25, 18, 19, 24), (24, 19, 20, 23), (23, 20, 21, 22)])
me_circle_003.polygons.foreach_set('use_smooth', [True] * 68)
_uv = me_circle_003.uv_layers.new(name='UVMap')
_uv.uv.foreach_set('vector', [0.0, 0.0, 0.0, 0.0, 0.0, 0.0, 0.0, 0.0, 0.0, 0.0, 0.0, 0.0, 0.0, 0.0, 0.0, 0.0, 0.0, 0.0, 0.0, 0.0, 0.0, 0.0, 0.0, 0.0, 0.0, 0.0, 0.0, 0.0, 0.0, 0.0, 0.0, 0.0, 0.0, 0.0, 0.0, 0.0, 0.0, 0.0, 0.0, 0.0, 0.0, 0.0, 0.0, 0.0, 0.0, 0.0, 0.0, 0.0, 0.0, 0.0, 0.0, 0.0, 0.0, 0.0, 0.0, 0.0, 0.0, 0.0, 0.0, 0.0, 0.0, 0.0, 0.0, 0.0, 0.0, 0.0, 0.0, 0.0, 0.0, 0.0, 0.0, 0.0, 0.0, 0.0, 0.0, 0.0, 0.0, 0.0, 0.0, 0.0, 0.0, 0.0, 0.0, 0.0, 0.0, 0.0, 0.0, 0.0, 0.0, 0.0, 0.0, 0.0, 0.0, 0.0, 0.0, 0.0, 0.0, 0.0, 0.0, 0.0, 0.0, 0.0, 0.0, 0.0, 0.0, 0.0, 0.0, 0.0, 0.0, 0.0, 0.0, 0.0, 0.0, 0.0, 0.0, 0.0, 0.0, 0.0, 0.0, 0.0, 0.0, 0.0, 0.0, 0.0, 0.0, 0.0, 0.0, 0.0, 0.0, 0.0, 0.0, 0.0, 0.0, 0.0, 0.0, 0.0, 0.0, 0.0, 0.0, 0.0, 0.0, 0.0, 0.0, 0.0, 0.0, 0.0, 0.0, 0.0, 0.0, 0.0, 0.0, 0.0, 0.0, 0.0, 0.0, 0.0, 0.0, 0.0, 0.0, 0.0, 0.0, 0.0, 0.0, 0.0, 0.0, 0.0, 0.0, 0.0, 0.0, 0.0, 0.0, 0.0, 0.0, 0.0, 0.0, 0.0, 0.0, 0.0, 0.0, 0.0, 0.0, 0.0, 0.0, 0.0, 0.0, 0.0, 0.0, 0.0, 0.0, 0.0, 0.0, 0.0, 0.0, 0.0, 0.0, 0.0, 0.0, 0.0, 0.0, 0.0, 0.0, 0.0, 0.0, 0.0, 0.0, 0.0, 0.0, 0.0, 0.0, 0.0, 0.0, 0.0, 0.0, 0.0, 0.0, 0.0, 0.0, 0.0, 0.0, 0.0, 0.0, 0.0, 0.0, 0.0, 0.0, 0.0, 0.0, 0.0, 0.0, 0.0, 0.0, 0.0, 0.0, 0.0, 0.0, 0.0, 0.0, 0.0, 0.0, 0.0, 0.0, 0.0, 0.0, 0.0, 0.0, 0.0, 0.0, 0.0, 0.0, 0.0, 0.0, 0.0, 0.0, 0.0, 0.0, 0.0, 0.0, 0.0, 0.0, 0.0, 0.0, 0.0, 0.0, 0.0, 0.0, 0.0, 0.0, 0.0, 0.0, 0.0, 0.0, 0.0, 0.0, 0.0, 0.0, 0.0, 0.0, 0.0, 0.0, 0.0, 0.0, 0.0, 0.0, 0.0, 0.0, 0.0, 0.0, 0.0, 0.0, 0.0, 0.0, 0.0, 0.0, 0.0, 0.0, 0.0, 0.0, 0.0, 0.0, 0.0, 0.0, 0.0, 0.0, 0.0, 0.0, 0.0, 0.0, 0.0, 0.0, 0.0, 0.0, 0.0, 0.0, 0.0, 0.0, 0.0, 0.0, 0.0, 0.0, 0.0, 0.0, 0.0, 0.0, 0.0, 0.0, 0.0, 0.0, 0.0, 0.0, 0.0, 0.0, 0.0, 0.0, 0.0, 0.0, 0.0, 0.0, 0.0, 0.0, 0.0, 0.0, 0.0, 0.0, 0.0, 0.0, 0.0, 0.0, 0.0, 0.0, 0.0, 0.0, 0.0, 0.0, 0.0, 0.0, 0.0, 0.0, 0.0, 0.0, 0.0, 0.0, 0.0, 0.0, 0.0, 0.0, 0.0, 0.0, 0.0, 0.0, 0.0, 0.0, 0.0, 0.0, 0.0, 0.0, 0.0, 0.0, 0.0, 0.0, 0.0, 0.0, 0.0, 0.0, 0.0, 0.0, 0.0, 0.0, 0.0, 0.0, 0.0, 0.0, 0.0, 0.0, 0.0, 0.0, 0.0, 0.0, 0.0, 0.0, 0.0, 0.0, 0.0, 0.0, 0.0, 0.0, 0.0, 0.0, 0.0, 0.0, 0.0, 0.0, 0.0, 0.0, 0.0, 0.0, 0.0, 0.0, 0.0, 0.0, 0.0, 0.0, 0.0, 0.0, 0.0, 0.0, 0.0, 0.0, 0.0, 0.0, 0.0, 0.0, 0.0, 0.0, 0.0, 0.0, 0.0, 0.0, 0.0, 0.0, 0.0, 0.0, 0.0, 0.0, 0.0, 0.0, 0.0, 0.0, 0.0, 0.0, 0.0, 0.0, 0.0, 0.0, 0.0, 0.0, 0.0, 0.0, 0.0, 0.0, 0.0, 0.0, 0.0, 0.0, 0.0, 0.0, 0.0, 0.0, 0.0, 0.0, 0.0, 0.0, 0.0, 0.0, 0.0, 0.0, 0.0, 0.0, 0.0, 0.0, 0.0, 0.0, 0.0, 0.0, 0.0, 0.0, 0.0, 0.0, 0.0, 0.0, 0.0, 0.0, 0.0, 0.0, 0.0, 0.0, 0.0, 0.0, 0.0, 0.0, 0.0, 0.0, 0.0, 0.0, 0.0, 0.0, 0.0, 0.0, 0.0, 0.0, 0.0, 0.0, 0.0, 0.0, 0.0, 0.0, 0.0, 0.0, 0.0, 0.0, 0.0, 0.0, 0.0, 0.0, 0.0, 0.0, 0.0, 0.0, 0.0, 0.0, 0.0, 0.0, 0.0, 0.0, 0.0, 0.0, 0.0, 0.0, 0.0, 0.0, 0.0, 0.0, 0.0, 0.0, 0.0, 0.0, 0.0, 0.0, 0.0, 0.0, 0.0, 0.0, 0.0])
me_circle_003.materials.append(mat_polethingies)
me_circle_003.use_remesh_fix_poles = True
me_circle_003.use_remesh_preserve_attributes = False
me_circle_003.update()
me_circle_004 = bpy.data.meshes.new('Circle.004')
me_circle_004.from_pydata([(2.727e-09, 0.06626, -1.147), (-0.05739, 0.03313, -1.147), (-0.05739, -0.03313, -1.147), (8.52e-09, -0.06627, -1.147), (0.05739, -0.03313, -1.147), (0.05739, 0.03313, -1.147), (-0.05739, 0.03313, 1.15), (2.727e-09, 0.06626, 1.15), (-0.05739, -0.03313, 1.15), (8.52e-09, -0.06627, 1.15), (0.05739, -0.03313, 1.15), (0.05739, 0.03313, 1.15), (0.06639, 0.03833, -0.9394), (0.0769, 0.0444, -0.7327), (0.08895, 0.05135, -0.5253), (0.1002, 0.05787, -0.317), (0.1075, 0.06206, -0.1073), (0.1076, 0.06212, 0.1034), (0.1005, 0.05801, 0.3143), (0.08915, 0.05147, 0.5246), (0.077, 0.04445, 0.734), (0.06639, 0.03833, 0.9424), (0.06639, -0.03833, 0.9424), (0.077, -0.04445, 0.734), (0.08915, -0.05147, 0.5246), (0.1005, -0.05801, 0.3143), (0.1076, -0.06212, 0.1034), (0.1075, -0.06206, -0.1073), (0.1002, -0.05787, -0.317), (0.08895, -0.05135, -0.5253), (0.0769, -0.0444, -0.7327), (0.06639, -0.03833, -0.9394), (8.52e-09, -0.07666, -0.9394), (8.52e-09, -0.0888, -0.7327), (8.52e-09, -0.1027, -0.5253), (8.52e-09, -0.1157, -0.317), (8.52e-09, -0.1241, -0.1073), (8.52e-09, -0.1242, 0.1034), (8.52e-09, -0.116, 0.3143), (8.52e-09, -0.1029, 0.5246), (8.52e-09, -0.08891, 0.734), (8.52e-09, -0.07666, 0.9424), (-0.06639, -0.03833, 0.9424), (-0.077, -0.04445, 0.734), (-0.08915, -0.05147, 0.5246), (-0.1005, -0.05801, 0.3143), (-0.1076, -0.06212, 0.1034), (-0.1075, -0.06206, -0.1073), (-0.1002, -0.05787, -0.317), (-0.08895, -0.05135, -0.5253), (-0.0769, -0.0444, -0.7327), (-0.06639, -0.03833, -0.9394), (-0.06639, 0.03833, -0.9394), (-0.0769, 0.0444, -0.7327), (-0.08895, 0.05135, -0.5253), (-0.1002, 0.05787, -0.317), (-0.1075, 0.06206, -0.1073), (-0.1076, 0.06212, 0.1034), (-0.1005, 0.05801, 0.3143), (-0.08915, 0.05147, 0.5246), (-0.077, 0.04445, 0.734), (-0.06639, 0.03833, 0.9424), (2.044e-09, 0.07666, 0.9424), (1.239e-09, 0.08891, 0.734), (3.169e-10, 0.1029, 0.5246), (-5.433e-10, 0.116, 0.3143), (-1.083e-09, 0.1242, 0.1034), (-1.075e-09, 0.1241, -0.1073), (-5.25e-10, 0.1157, -0.317), (3.323e-10, 0.1027, -0.5253), (1.246e-09, 0.0888, -0.7327), (2.044e-09, 0.07666, -0.9394)], [], [(1, 0, 5, 4, 3, 2), (6, 8, 9, 10, 11, 7), (22, 21, 11, 10), (42, 41, 9, 8), (62, 61, 6, 7), (21, 62, 7, 11), (41, 22, 10, 9), (61, 42, 8, 6), (1, 2, 51, 52), (52, 51, 50, 53), (53, 50, 49, 54), (54, 49, 48, 55), (55, 48, 47, 56), (56, 47, 46, 57), (57, 46, 45, 58), (58, 45, 44, 59), (59, 44, 43, 60), (60, 43, 42, 61), (3, 4, 31, 32), (32, 31, 30, 33), (33, 30, 29, 34), (34, 29, 28, 35), (35, 28, 27, 36), (36, 27, 26, 37), (37, 26, 25, 38), (38, 25, 24, 39), (39, 24, 23, 40), (40, 23, 22, 41), (5, 0, 71, 12), (12, 71, 70, 13), (13, 70, 69, 14), (14, 69, 68, 15), (15, 68, 67, 16), (16, 67, 66, 17), (17, 66, 65, 18), (18, 65, 64, 19), (19, 64, 63, 20), (20, 63, 62, 21), (0, 1, 52, 71), (71, 52, 53, 70), (70, 53, 54, 69), (69, 54, 55, 68), (68, 55, 56, 67), (67, 56, 57, 66), (66, 57, 58, 65), (65, 58, 59, 64), (64, 59, 60, 63), (63, 60, 61, 62), (2, 3, 32, 51), (51, 32, 33, 50), (50, 33, 34, 49), (49, 34, 35, 48), (48, 35, 36, 47), (47, 36, 37, 46), (46, 37, 38, 45), (45, 38, 39, 44), (44, 39, 40, 43), (43, 40, 41, 42), (4, 5, 12, 31), (31, 12, 13, 30), (30, 13, 14, 29), (29, 14, 15, 28), (28, 15, 16, 27), (27, 16, 17, 26), (26, 17, 18, 25), (25, 18, 19, 24), (24, 19, 20, 23), (23, 20, 21, 22)])
me_circle_004.polygons.foreach_set('use_smooth', [True] * 68)
_uv = me_circle_004.uv_layers.new(name='UVMap')
_uv.uv.foreach_set('vector', [0.0, 0.0, 0.0, 0.0, 0.0, 0.0, 0.0, 0.0, 0.0, 0.0, 0.0, 0.0, 0.0, 0.0, 0.0, 0.0, 0.0, 0.0, 0.0, 0.0, 0.0, 0.0, 0.0, 0.0, 0.0, 0.0, 0.0, 0.0, 0.0, 0.0, 0.0, 0.0, 0.0, 0.0, 0.0, 0.0, 0.0, 0.0, 0.0, 0.0, 0.0, 0.0, 0.0, 0.0, 0.0, 0.0, 0.0, 0.0, 0.0, 0.0, 0.0, 0.0, 0.0, 0.0, 0.0, 0.0, 0.0, 0.0, 0.0, 0.0, 0.0, 0.0, 0.0, 0.0, 0.0, 0.0, 0.0, 0.0, 0.0, 0.0, 0.0, 0.0, 0.0, 0.0, 0.0, 0.0, 0.0, 0.0, 0.0, 0.0, 0.0, 0.0, 0.0, 0.0, 0.0, 0.0, 0.0, 0.0, 0.0, 0.0, 0.0, 0.0, 0.0, 0.0, 0.0, 0.0, 0.0, 0.0, 0.0, 0.0, 0.0, 0.0, 0.0, 0.0, 0.0, 0.0, 0.0, 0.0, 0.0, 0.0, 0.0, 0.0, 0.0, 0.0, 0.0, 0.0, 0.0, 0.0, 0.0, 0.0, 0.0, 0.0, 0.0, 0.0, 0.0, 0.0, 0.0, 0.0, 0.0, 0.0, 0.0, 0.0, 0.0, 0.0, 0.0, 0.0, 0.0, 0.0, 0.0, 0.0, 0.0, 0.0, 0.0, 0.0, 0.0, 0.0, 0.0, 0.0, 0.0, 0.0, 0.0, 0.0, 0.0, 0.0, 0.0, 0.0, 0.0, 0.0, 0.0, 0.0, 0.0, 0.0, 0.0, 0.0, 0.0, 0.0, 0.0, 0.0, 0.0, 0.0, 0.0, 0.0, 0.0, 0.0, 0.0, 0.0, 0.0, 0.0, 0.0, 0.0, 0.0, 0.0, 0.0, 0.0, 0.0, 0.0, 0.0, 0.0, 0.0, 0.0, 0.0, 0.0, 0.0, 0.0, 0.0, 0.0, 0.0, 0.0, 0.0, 0.0, 0.0, 0.0, 0.0, 0.0, 0.0, 0.0, 0.0, 0.0, 0.0, 0.0, 0.0, 0.0, 0.0, 0.0, 0.0, 0.0, 0.0, 0.0, 0.0, 0.0, 0.0, 0.0, 0.0, 0.0, 0.0, 0.0, 0.0, 0.0, 0.0, 0.0, 0.0, 0.0, 0.0, 0.0, 0.0, 0.0, 0.0, 0.0, 0.0, 0.0, 0.0, 0.0, 0.0, 0.0, 0.0, 0.0, 0.0, 0.0, 0.0, 0.0, 0.0, 0.0, 0.0, 0.0, 0.0, 0.0, 0.0, 0.0, 0.0, 0.0, 0.0, 0.0, 0.0, 0.0, 0.0, 0.0, 0.0, 0.0, 0.0, 0.0, 0.0, 0.0, 0.0, 0.0, 0.0, 0.0, 0.0, 0.0, 0.0, 0.0, 0.0, 0.0, 0.0, 0.0, 0.0, 0.0, 0.0, 0.0, 0.0, 0.0, 0.0, 0.0, 0.0, 0.0, 0.0, 0.0, 0.0, 0.0, 0.0, 0.0, 0.0, 0.0, 0.0, 0.0, 0.0, 0.0, 0.0, 0.0, 0.0, 0.0, 0.0, 0.0, 0.0, 0.0, 0.0, 0.0, 0.0, 0.0, 0.0, 0.0, 0.0, 0.0, 0.0, 0.0, 0.0, 0.0, 0.0, 0.0, 0.0, 0.0, 0.0, 0.0, 0.0, 0.0, 0.0, 0.0, 0.0, 0.0, 0.0, 0.0, 0.0, 0.0, 0.0, 0.0, 0.0, 0.0, 0.0, 0.0, 0.0, 0.0, 0.0, 0.0, 0.0, 0.0, 0.0, 0.0, 0.0, 0.0, 0.0, 0.0, 0.0, 0.0, 0.0, 0.0, 0.0, 0.0, 0.0, 0.0, 0.0, 0.0, 0.0, 0.0, 0.0, 0.0, 0.0, 0.0, 0.0, 0.0, 0.0, 0.0, 0.0, 0.0, 0.0, 0.0, 0.0, 0.0, 0.0, 0.0, 0.0, 0.0, 0.0, 0.0, 0.0, 0.0, 0.0, 0.0, 0.0, 0.0, 0.0, 0.0, 0.0, 0.0, 0.0, 0.0, 0.0, 0.0, 0.0, 0.0, 0.0, 0.0, 0.0, 0.0, 0.0, 0.0, 0.0, 0.0, 0.0, 0.0, 0.0, 0.0, 0.0, 0.0, 0.0, 0.0, 0.0, 0.0, 0.0, 0.0, 0.0, 0.0, 0.0, 0.0, 0.0, 0.0, 0.0, 0.0, 0.0, 0.0, 0.0, 0.0, 0.0, 0.0, 0.0, 0.0, 0.0, 0.0, 0.0, 0.0, 0.0, 0.0, 0.0, 0.0, 0.0, 0.0, 0.0, 0.0, 0.0, 0.0, 0.0, 0.0, 0.0, 0.0, 0.0, 0.0, 0.0, 0.0, 0.0, 0.0, 0.0, 0.0, 0.0, 0.0, 0.0, 0.0, 0.0, 0.0, 0.0, 0.0, 0.0, 0.0, 0.0, 0.0, 0.0, 0.0, 0.0, 0.0, 0.0, 0.0, 0.0, 0.0, 0.0, 0.0, 0.0, 0.0, 0.0, 0.0, 0.0, 0.0, 0.0, 0.0, 0.0, 0.0, 0.0, 0.0, 0.0, 0.0, 0.0, 0.0, 0.0, 0.0, 0.0, 0.0, 0.0, 0.0, 0.0, 0.0, 0.0, 0.0, 0.0, 0.0, 0.0, 0.0, 0.0, 0.0, 0.0, 0.0, 0.0, 0.0, 0.0, 0.0, 0.0, 0.0, 0.0, 0.0, 0.0, 0.0, 0.0, 0.0, 0.0, 0.0, 0.0, 0.0, 0.0, 0.0, 0.0, 0.0, 0.0, 0.0, 0.0, 0.0, 0.0, 0.0])
me_circle_004.materials.append(mat_polethingies)
me_circle_004.use_remesh_fix_poles = True
me_circle_004.use_remesh_preserve_attributes = False
me_circle_004.update()
me_circle_005 = bpy.data.meshes.new('Circle.005')
me_circle_005.from_pydata([(2.727e-09, 0.06626, -1.147), (-0.05739, 0.03313, -1.147), (-0.05739, -0.03313, -1.147), (8.52e-09, -0.06627, -1.147), (0.05739, -0.03313, -1.147), (0.05739, 0.03313, -1.147), (-0.05739, 0.03313, 1.15), (2.727e-09, 0.06626, 1.15), (-0.05739, -0.03313, 1.15), (8.52e-09, -0.06627, 1.15), (0.05739, -0.03313, 1.15), (0.05739, 0.03313, 1.15), (0.06639, 0.03833, -0.9394), (0.0769, 0.0444, -0.7327), (0.08895, 0.05135, -0.5253), (0.1002, 0.05787, -0.317), (0.1075, 0.06206, -0.1073), (0.1076, 0.06212, 0.1034), (0.1005, 0.05801, 0.3143), (0.08915, 0.05147, 0.5246), (0.077, 0.04445, 0.734), (0.06639, 0.03833, 0.9424), (0.06639, -0.03833, 0.9424), (0.077, -0.04445, 0.734), (0.08915, -0.05147, 0.5246), (0.1005, -0.05801, 0.3143), (0.1076, -0.06212, 0.1034), (0.1075, -0.06206, -0.1073), (0.1002, -0.05787, -0.317), (0.08895, -0.05135, -0.5253), (0.0769, -0.0444, -0.7327), (0.06639, -0.03833, -0.9394), (8.52e-09, -0.07666, -0.9394), (8.52e-09, -0.0888, -0.7327), (8.52e-09, -0.1027, -0.5253), (8.52e-09, -0.1157, -0.317), (8.52e-09, -0.1241, -0.1073), (8.52e-09, -0.1242, 0.1034), (8.52e-09, -0.116, 0.3143), (8.52e-09, -0.1029, 0.5246), (8.52e-09, -0.08891, 0.734), (8.52e-09, -0.07666, 0.9424), (-0.06639, -0.03833, 0.9424), (-0.077, -0.04445, 0.734), (-0.08915, -0.05147, 0.5246), (-0.1005, -0.05801, 0.3143), (-0.1076, -0.06212, 0.1034), (-0.1075, -0.06206, -0.1073), (-0.1002, -0.05787, -0.317), (-0.08895, -0.05135, -0.5253), (-0.0769, -0.0444, -0.7327), (-0.06639, -0.03833, -0.9394), (-0.06639, 0.03833, -0.9394), (-0.0769, 0.0444, -0.7327), (-0.08895, 0.05135, -0.5253), (-0.1002, 0.05787, -0.317), (-0.1075, 0.06206, -0.1073), (-0.1076, 0.06212, 0.1034), (-0.1005, 0.05801, 0.3143), (-0.08915, 0.05147, 0.5246), (-0.077, 0.04445, 0.734), (-0.06639, 0.03833, 0.9424), (2.044e-09, 0.07666, 0.9424), (1.239e-09, 0.08891, 0.734), (3.169e-10, 0.1029, 0.5246), (-5.433e-10, 0.116, 0.3143), (-1.083e-09, 0.1242, 0.1034), (-1.075e-09, 0.1241, -0.1073), (-5.25e-10, 0.1157, -0.317), (3.323e-10, 0.1027, -0.5253), (1.246e-09, 0.0888, -0.7327), (2.044e-09, 0.07666, -0.9394)], [], [(1, 0, 5, 4, 3, 2), (6, 8, 9, 10, 11, 7), (22, 21, 11, 10), (42, 41, 9, 8), (62, 61, 6, 7), (21, 62, 7, 11), (41, 22, 10, 9), (61, 42, 8, 6), (1, 2, 51, 52), (52, 51, 50, 53), (53, 50, 49, 54), (54, 49, 48, 55), (55, 48, 47, 56), (56, 47, 46, 57), (57, 46, 45, 58), (58, 45, 44, 59), (59, 44, 43, 60), (60, 43, 42, 61), (3, 4, 31, 32), (32, 31, 30, 33), (33, 30, 29, 34), (34, 29, 28, 35), (35, 28, 27, 36), (36, 27, 26, 37), (37, 26, 25, 38), (38, 25, 24, 39), (39, 24, 23, 40), (40, 23, 22, 41), (5, 0, 71, 12), (12, 71, 70, 13), (13, 70, 69, 14), (14, 69, 68, 15), (15, 68, 67, 16), (16, 67, 66, 17), (17, 66, 65, 18), (18, 65, 64, 19), (19, 64, 63, 20), (20, 63, 62, 21), (0, 1, 52, 71), (71, 52, 53, 70), (70, 53, 54, 69), (69, 54, 55, 68), (68, 55, 56, 67), (67, 56, 57, 66), (66, 57, 58, 65), (65, 58, 59, 64), (64, 59, 60, 63), (63, 60, 61, 62), (2, 3, 32, 51), (51, 32, 33, 50), (50, 33, 34, 49), (49, 34, 35, 48), (48, 35, 36, 47), (47, 36, 37, 46), (46, 37, 38, 45), (45, 38, 39, 44), (44, 39, 40, 43), (43, 40, 41, 42), (4, 5, 12, 31), (31, 12, 13, 30), (30, 13, 14, 29), (29, 14, 15, 28), (28, 15, 16, 27), (27, 16, 17, 26), (26, 17, 18, 25), (25, 18, 19, 24), (24, 19, 20, 23), (23, 20, 21, 22)])
me_circle_005.polygons.foreach_set('use_smooth', [True] * 68)
_uv = me_circle_005.uv_layers.new(name='UVMap')
_uv.uv.foreach_set('vector', [0.0, 0.0, 0.0, 0.0, 0.0, 0.0, 0.0, 0.0, 0.0, 0.0, 0.0, 0.0, 0.0, 0.0, 0.0, 0.0, 0.0, 0.0, 0.0, 0.0, 0.0, 0.0, 0.0, 0.0, 0.0, 0.0, 0.0, 0.0, 0.0, 0.0, 0.0, 0.0, 0.0, 0.0, 0.0, 0.0, 0.0, 0.0, 0.0, 0.0, 0.0, 0.0, 0.0, 0.0, 0.0, 0.0, 0.0, 0.0, 0.0, 0.0, 0.0, 0.0, 0.0, 0.0, 0.0, 0.0, 0.0, 0.0, 0.0, 0.0, 0.0, 0.0, 0.0, 0.0, 0.0, 0.0, 0.0, 0.0, 0.0, 0.0, 0.0, 0.0, 0.0, 0.0, 0.0, 0.0, 0.0, 0.0, 0.0, 0.0, 0.0, 0.0, 0.0, 0.0, 0.0, 0.0, 0.0, 0.0, 0.0, 0.0, 0.0, 0.0, 0.0, 0.0, 0.0, 0.0, 0.0, 0.0, 0.0, 0.0, 0.0, 0.0, 0.0, 0.0, 0.0, 0.0, 0.0, 0.0, 0.0, 0.0, 0.0, 0.0, 0.0, 0.0, 0.0, 0.0, 0.0, 0.0, 0.0, 0.0, 0.0, 0.0, 0.0, 0.0, 0.0, 0.0, 0.0, 0.0, 0.0, 0.0, 0.0, 0.0, 0.0, 0.0, 0.0, 0.0, 0.0, 0.0, 0.0, 0.0, 0.0, 0.0, 0.0, 0.0, 0.0, 0.0, 0.0, 0.0, 0.0, 0.0, 0.0, 0.0, 0.0, 0.0, 0.0, 0.0, 0.0, 0.0, 0.0, 0.0, 0.0, 0.0, 0.0, 0.0, 0.0, 0.0, 0.0, 0.0, 0.0, 0.0, 0.0, 0.0, 0.0, 0.0, 0.0, 0.0, 0.0, 0.0, 0.0, 0.0, 0.0, 0.0, 0.0, 0.0, 0.0, 0.0, 0.0, 0.0, 0.0, 0.0, 0.0, 0.0, 0.0, 0.0, 0.0, 0.0, 0.0, 0.0, 0.0, 0.0, 0.0, 0.0, 0.0, 0.0, 0.0, 0.0, 0.0, 0.0, 0.0, 0.0, 0.0, 0.0, 0.0, 0.0, 0.0, 0.0, 0.0, 0.0, 0.0, 0.0, 0.0, 0.0, 0.0, 0.0, 0.0, 0.0, 0.0, 0.0, 0.0, 0.0, 0.0, 0.0, 0.0, 0.0, 0.0, 0.0, 0.0, 0.0, 0.0, 0.0, 0.0, 0.0, 0.0, 0.0, 0.0, 0.0, 0.0, 0.0, 0.0, 0.0, 0.0, 0.0, 0.0, 0.0, 0.0, 0.0, 0.0, 0.0, 0.0, 0.0, 0.0, 0.0, 0.0, 0.0, 0.0, 0.0, 0.0, 0.0, 0.0, 0.0, 0.0, 0.0, 0.0, 0.0, 0.0, 0.0, 0.0, 0.0, 0.0, 0.0, 0.0, 0.0, 0.0, 0.0, 0.0, 0.0, 0.0, 0.0, 0.0, 0.0, 0.0, 0.0, 0.0, 0.0, 0.0, 0.0, 0.0, 0.0, 0.0, 0.0, 0.0, 0.0, 0.0, 0.0, 0.0, 0.0, 0.0, 0.0, 0.0, 0.0, 0.0, 0.0, 0.0, 0.0, 0.0, 0.0, 0.0, 0.0, 0.0, 0.0, 0.0, 0.0, 0.0, 0.0, 0.0, 0.0, 0.0, 0.0, 0.0, 0.0, 0.0, 0.0, 0.0, 0.0, 0.0, 0.0, 0.0, 0.0, 0.0, 0.0, 0.0, 0.0, 0.0, 0.0, 0.0, 0.0, 0.0, 0.0, 0.0, 0.0, 0.0, 0.0, 0.0, 0.0, 0.0, 0.0, 0.0, 0.0, 0.0, 0.0, 0.0, 0.0, 0.0, 0.0, 0.0, 0.0, 0.0, 0.0, 0.0, 0.0, 0.0, 0.0, 0.0, 0.0, 0.0, 0.0, 0.0, 0.0, 0.0, 0.0, 0.0, 0.0, 0.0, 0.0, 0.0, 0.0, 0.0, 0.0, 0.0, 0.0, 0.0, 0.0, 0.0, 0.0, 0.0, 0.0, 0.0, 0.0, 0.0, 0.0, 0.0, 0.0, 0.0, 0.0, 0.0, 0.0, 0.0, 0.0, 0.0, 0.0, 0.0, 0.0, 0.0, 0.0, 0.0, 0.0, 0.0, 0.0, 0.0, 0.0, 0.0, 0.0, 0.0, 0.0, 0.0, 0.0, 0.0, 0.0, 0.0, 0.0, 0.0, 0.0, 0.0, 0.0, 0.0, 0.0, 0.0, 0.0, 0.0, 0.0, 0.0, 0.0, 0.0, 0.0, 0.0, 0.0, 0.0, 0.0, 0.0, 0.0, 0.0, 0.0, 0.0, 0.0, 0.0, 0.0, 0.0, 0.0, 0.0, 0.0, 0.0, 0.0, 0.0, 0.0, 0.0, 0.0, 0.0, 0.0, 0.0, 0.0, 0.0, 0.0, 0.0, 0.0, 0.0, 0.0, 0.0, 0.0, 0.0, 0.0, 0.0, 0.0, 0.0, 0.0, 0.0, 0.0, 0.0, 0.0, 0.0, 0.0, 0.0, 0.0, 0.0, 0.0, 0.0, 0.0, 0.0, 0.0, 0.0, 0.0, 0.0, 0.0, 0.0, 0.0, 0.0, 0.0, 0.0, 0.0, 0.0, 0.0, 0.0, 0.0, 0.0, 0.0, 0.0, 0.0, 0.0, 0.0, 0.0, 0.0, 0.0, 0.0, 0.0, 0.0, 0.0, 0.0, 0.0, 0.0, 0.0, 0.0, 0.0, 0.0, 0.0, 0.0, 0.0, 0.0, 0.0, 0.0, 0.0, 0.0, 0.0, 0.0, 0.0, 0.0, 0.0, 0.0, 0.0, 0.0, 0.0, 0.0, 0.0, 0.0])
me_circle_005.materials.append(mat_polethingies)
me_circle_005.use_remesh_fix_poles = True
me_circle_005.use_remesh_preserve_attributes = False
me_circle_005.update()
me_circle_006 = bpy.data.meshes.new('Circle.006')
me_circle_006.from_pydata([(2.727e-09, 0.06626, -1.147), (-0.05739, 0.03313, -1.147), (-0.05739, -0.03313, -1.147), (8.52e-09, -0.06627, -1.147), (0.05739, -0.03313, -1.147), (0.05739, 0.03313, -1.147), (-0.05739, 0.03313, 1.15), (2.727e-09, 0.06626, 1.15), (-0.05739, -0.03313, 1.15), (8.52e-09, -0.06627, 1.15), (0.05739, -0.03313, 1.15), (0.05739, 0.03313, 1.15), (0.06639, 0.03833, -0.9394), (0.0769, 0.0444, -0.7327), (0.08895, 0.05135, -0.5253), (0.1002, 0.05787, -0.317), (0.1075, 0.06206, -0.1073), (0.1076, 0.06212, 0.1034), (0.1005, 0.05801, 0.3143), (0.08915, 0.05147, 0.5246), (0.077, 0.04445, 0.734), (0.06639, 0.03833, 0.9424), (0.06639, -0.03833, 0.9424), (0.077, -0.04445, 0.734), (0.08915, -0.05147, 0.5246), (0.1005, -0.05801, 0.3143), (0.1076, -0.06212, 0.1034), (0.1075, -0.06206, -0.1073), (0.1002, -0.05787, -0.317), (0.08895, -0.05135, -0.5253), (0.0769, -0.0444, -0.7327), (0.06639, -0.03833, -0.9394), (8.52e-09, -0.07666, -0.9394), (8.52e-09, -0.0888, -0.7327), (8.52e-09, -0.1027, -0.5253), (8.52e-09, -0.1157, -0.317), (8.52e-09, -0.1241, -0.1073), (8.52e-09, -0.1242, 0.1034), (8.52e-09, -0.116, 0.3143), (8.52e-09, -0.1029, 0.5246), (8.52e-09, -0.08891, 0.734), (8.52e-09, -0.07666, 0.9424), (-0.06639, -0.03833, 0.9424), (-0.077, -0.04445, 0.734), (-0.08915, -0.05147, 0.5246), (-0.1005, -0.05801, 0.3143), (-0.1076, -0.06212, 0.1034), (-0.1075, -0.06206, -0.1073), (-0.1002, -0.05787, -0.317), (-0.08895, -0.05135, -0.5253), (-0.0769, -0.0444, -0.7327), (-0.06639, -0.03833, -0.9394), (-0.06639, 0.03833, -0.9394), (-0.0769, 0.0444, -0.7327), (-0.08895, 0.05135, -0.5253), (-0.1002, 0.05787, -0.317), (-0.1075, 0.06206, -0.1073), (-0.1076, 0.06212, 0.1034), (-0.1005, 0.05801, 0.3143), (-0.08915, 0.05147, 0.5246), (-0.077, 0.04445, 0.734), (-0.06639, 0.03833, 0.9424), (2.044e-09, 0.07666, 0.9424), (1.239e-09, 0.08891, 0.734), (3.169e-10, 0.1029, 0.5246), (-5.433e-10, 0.116, 0.3143), (-1.083e-09, 0.1242, 0.1034), (-1.075e-09, 0.1241, -0.1073), (-5.25e-10, 0.1157, -0.317), (3.323e-10, 0.1027, -0.5253), (1.246e-09, 0.0888, -0.7327), (2.044e-09, 0.07666, -0.9394)], [], [(1, 0, 5, 4, 3, 2), (6, 8, 9, 10, 11, 7), (22, 21, 11, 10), (42, 41, 9, 8), (62, 61, 6, 7), (21, 62, 7, 11), (41, 22, 10, 9), (61, 42, 8, 6), (1, 2, 51, 52), (52, 51, 50, 53), (53, 50, 49, 54), (54, 49, 48, 55), (55, 48, 47, 56), (56, 47, 46, 57), (57, 46, 45, 58), (58, 45, 44, 59), (59, 44, 43, 60), (60, 43, 42, 61), (3, 4, 31, 32), (32, 31, 30, 33), (33, 30, 29, 34), (34, 29, 28, 35), (35, 28, 27, 36), (36, 27, 26, 37), (37, 26, 25, 38), (38, 25, 24, 39), (39, 24, 23, 40), (40, 23, 22, 41), (5, 0, 71, 12), (12, 71, 70, 13), (13, 70, 69, 14), (14, 69, 68, 15), (15, 68, 67, 16), (16, 67, 66, 17), (17, 66, 65, 18), (18, 65, 64, 19), (19, 64, 63, 20), (20, 63, 62, 21), (0, 1, 52, 71), (71, 52, 53, 70), (70, 53, 54, 69), (69, 54, 55, 68), (68, 55, 56, 67), (67, 56, 57, 66), (66, 57, 58, 65), (65, 58, 59, 64), (64, 59, 60, 63), (63, 60, 61, 62), (2, 3, 32, 51), (51, 32, 33, 50), (50, 33, 34, 49), (49, 34, 35, 48), (48, 35, 36, 47), (47, 36, 37, 46), (46, 37, 38, 45), (45, 38, 39, 44), (44, 39, 40, 43), (43, 40, 41, 42), (4, 5, 12, 31), (31, 12, 13, 30), (30, 13, 14, 29), (29, 14, 15, 28), (28, 15, 16, 27), (27, 16, 17, 26), (26, 17, 18, 25), (25, 18, 19, 24), (24, 19, 20, 23), (23, 20, 21, 22)])
me_circle_006.polygons.foreach_set('use_smooth', [True] * 68)
_uv = me_circle_006.uv_layers.new(name='UVMap')
_uv.uv.foreach_set('vector', [0.0, 0.0, 0.0, 0.0, 0.0, 0.0, 0.0, 0.0, 0.0, 0.0, 0.0, 0.0, 0.0, 0.0, 0.0, 0.0, 0.0, 0.0, 0.0, 0.0, 0.0, 0.0, 0.0, 0.0, 0.0, 0.0, 0.0, 0.0, 0.0, 0.0, 0.0, 0.0, 0.0, 0.0, 0.0, 0.0, 0.0, 0.0, 0.0, 0.0, 0.0, 0.0, 0.0, 0.0, 0.0, 0.0, 0.0, 0.0, 0.0, 0.0, 0.0, 0.0, 0.0, 0.0, 0.0, 0.0, 0.0, 0.0, 0.0, 0.0, 0.0, 0.0, 0.0, 0.0, 0.0, 0.0, 0.0, 0.0, 0.0, 0.0, 0.0, 0.0, 0.0, 0.0, 0.0, 0.0, 0.0, 0.0, 0.0, 0.0, 0.0, 0.0, 0.0, 0.0, 0.0, 0.0, 0.0, 0.0, 0.0, 0.0, 0.0, 0.0, 0.0, 0.0, 0.0, 0.0, 0.0, 0.0, 0.0, 0.0, 0.0, 0.0, 0.0, 0.0, 0.0, 0.0, 0.0, 0.0, 0.0, 0.0, 0.0, 0.0, 0.0, 0.0, 0.0, 0.0, 0.0, 0.0, 0.0, 0.0, 0.0, 0.0, 0.0, 0.0, 0.0, 0.0, 0.0, 0.0, 0.0, 0.0, 0.0, 0.0, 0.0, 0.0, 0.0, 0.0, 0.0, 0.0, 0.0, 0.0, 0.0, 0.0, 0.0, 0.0, 0.0, 0.0, 0.0, 0.0, 0.0, 0.0, 0.0, 0.0, 0.0, 0.0, 0.0, 0.0, 0.0, 0.0, 0.0, 0.0, 0.0, 0.0, 0.0, 0.0, 0.0, 0.0, 0.0, 0.0, 0.0, 0.0, 0.0, 0.0, 0.0, 0.0, 0.0, 0.0, 0.0, 0.0, 0.0, 0.0, 0.0, 0.0, 0.0, 0.0, 0.0, 0.0, 0.0, 0.0, 0.0, 0.0, 0.0, 0.0, 0.0, 0.0, 0.0, 0.0, 0.0, 0.0, 0.0, 0.0, 0.0, 0.0, 0.0, 0.0, 0.0, 0.0, 0.0, 0.0, 0.0, 0.0, 0.0, 0.0, 0.0, 0.0, 0.0, 0.0, 0.0, 0.0, 0.0, 0.0, 0.0, 0.0, 0.0, 0.0, 0.0, 0.0, 0.0, 0.0, 0.0, 0.0, 0.0, 0.0, 0.0, 0.0, 0.0, 0.0, 0.0, 0.0, 0.0, 0.0, 0.0, 0.0, 0.0, 0.0, 0.0, 0.0, 0.0, 0.0, 0.0, 0.0, 0.0, 0.0, 0.0, 0.0, 0.0, 0.0, 0.0, 0.0, 0.0, 0.0, 0.0, 0.0, 0.0, 0.0, 0.0, 0.0, 0.0, 0.0, 0.0, 0.0, 0.0, 0.0, 0.0, 0.0, 0.0, 0.0, 0.0, 0.0, 0.0, 0.0, 0.0, 0.0, 0.0, 0.0, 0.0, 0.0, 0.0, 0.0, 0.0, 0.0, 0.0, 0.0, 0.0, 0.0, 0.0, 0.0, 0.0, 0.0, 0.0, 0.0, 0.0, 0.0, 0.0, 0.0, 0.0, 0.0, 0.0, 0.0, 0.0, 0.0, 0.0, 0.0, 0.0, 0.0, 0.0, 0.0, 0.0, 0.0, 0.0, 0.0, 0.0, 0.0, 0.0, 0.0, 0.0, 0.0, 0.0, 0.0, 0.0, 0.0, 0.0, 0.0, 0.0, 0.0, 0.0, 0.0, 0.0, 0.0, 0.0, 0.0, 0.0, 0.0, 0.0, 0.0, 0.0, 0.0, 0.0, 0.0, 0.0, 0.0, 0.0, 0.0, 0.0, 0.0, 0.0, 0.0, 0.0, 0.0, 0.0, 0.0, 0.0, 0.0, 0.0, 0.0, 0.0, 0.0, 0.0, 0.0, 0.0, 0.0, 0.0, 0.0, 0.0, 0.0, 0.0, 0.0, 0.0, 0.0, 0.0, 0.0, 0.0, 0.0, 0.0, 0.0, 0.0, 0.0, 0.0, 0.0, 0.0, 0.0, 0.0, 0.0, 0.0, 0.0, 0.0, 0.0, 0.0, 0.0, 0.0, 0.0, 0.0, 0.0, 0.0, 0.0, 0.0, 0.0, 0.0, 0.0, 0.0, 0.0, 0.0, 0.0, 0.0, 0.0, 0.0, 0.0, 0.0, 0.0, 0.0, 0.0, 0.0, 0.0, 0.0, 0.0, 0.0, 0.0, 0.0, 0.0, 0.0, 0.0, 0.0, 0.0, 0.0, 0.0, 0.0, 0.0, 0.0, 0.0, 0.0, 0.0, 0.0, 0.0, 0.0, 0.0, 0.0, 0.0, 0.0, 0.0, 0.0, 0.0, 0.0, 0.0, 0.0, 0.0, 0.0, 0.0, 0.0, 0.0, 0.0, 0.0, 0.0, 0.0, 0.0, 0.0, 0.0, 0.0, 0.0, 0.0, 0.0, 0.0, 0.0, 0.0, 0.0, 0.0, 0.0, 0.0, 0.0, 0.0, 0.0, 0.0, 0.0, 0.0, 0.0, 0.0, 0.0, 0.0, 0.0, 0.0, 0.0, 0.0, 0.0, 0.0, 0.0, 0.0, 0.0, 0.0, 0.0, 0.0, 0.0, 0.0, 0.0, 0.0, 0.0, 0.0, 0.0, 0.0, 0.0, 0.0, 0.0, 0.0, 0.0, 0.0, 0.0, 0.0, 0.0, 0.0, 0.0, 0.0, 0.0, 0.0, 0.0, 0.0, 0.0, 0.0, 0.0, 0.0, 0.0, 0.0, 0.0, 0.0, 0.0, 0.0, 0.0, 0.0, 0.0, 0.0, 0.0, 0.0, 0.0, 0.0, 0.0, 0.0, 0.0, 0.0, 0.0, 0.0, 0.0, 0.0, 0.0, 0.0, 0.0, 0.0])
me_circle_006.materials.append(mat_polethingies)
me_circle_006.use_remesh_fix_poles = True
me_circle_006.use_remesh_preserve_attributes = False
me_circle_006.update()
me_circle_007 = bpy.data.meshes.new('Circle.007')
me_circle_007.from_pydata([(2.727e-09, 0.06626, -1.147), (-0.05739, 0.03313, -1.147), (-0.05739, -0.03313, -1.147), (8.52e-09, -0.06627, -1.147), (0.05739, -0.03313, -1.147), (0.05739, 0.03313, -1.147), (-0.05739, 0.03313, 1.15), (2.727e-09, 0.06626, 1.15), (-0.05739, -0.03313, 1.15), (8.52e-09, -0.06627, 1.15), (0.05739, -0.03313, 1.15), (0.05739, 0.03313, 1.15), (0.06639, 0.03833, -0.9394), (0.0769, 0.0444, -0.7327), (0.08895, 0.05135, -0.5253), (0.1002, 0.05787, -0.317), (0.1075, 0.06206, -0.1073), (0.1076, 0.06212, 0.1034), (0.1005, 0.05801, 0.3143), (0.08915, 0.05147, 0.5246), (0.077, 0.04445, 0.734), (0.06639, 0.03833, 0.9424), (0.06639, -0.03833, 0.9424), (0.077, -0.04445, 0.734), (0.08915, -0.05147, 0.5246), (0.1005, -0.05801, 0.3143), (0.1076, -0.06212, 0.1034), (0.1075, -0.06206, -0.1073), (0.1002, -0.05787, -0.317), (0.08895, -0.05135, -0.5253), (0.0769, -0.0444, -0.7327), (0.06639, -0.03833, -0.9394), (8.52e-09, -0.07666, -0.9394), (8.52e-09, -0.0888, -0.7327), (8.52e-09, -0.1027, -0.5253), (8.52e-09, -0.1157, -0.317), (8.52e-09, -0.1241, -0.1073), (8.52e-09, -0.1242, 0.1034), (8.52e-09, -0.116, 0.3143), (8.52e-09, -0.1029, 0.5246), (8.52e-09, -0.08891, 0.734), (8.52e-09, -0.07666, 0.9424), (-0.06639, -0.03833, 0.9424), (-0.077, -0.04445, 0.734), (-0.08915, -0.05147, 0.5246), (-0.1005, -0.05801, 0.3143), (-0.1076, -0.06212, 0.1034), (-0.1075, -0.06206, -0.1073), (-0.1002, -0.05787, -0.317), (-0.08895, -0.05135, -0.5253), (-0.0769, -0.0444, -0.7327), (-0.06639, -0.03833, -0.9394), (-0.06639, 0.03833, -0.9394), (-0.0769, 0.0444, -0.7327), (-0.08895, 0.05135, -0.5253), (-0.1002, 0.05787, -0.317), (-0.1075, 0.06206, -0.1073), (-0.1076, 0.06212, 0.1034), (-0.1005, 0.05801, 0.3143), (-0.08915, 0.05147, 0.5246), (-0.077, 0.04445, 0.734), (-0.06639, 0.03833, 0.9424), (2.044e-09, 0.07666, 0.9424), (1.239e-09, 0.08891, 0.734), (3.169e-10, 0.1029, 0.5246), (-5.433e-10, 0.116, 0.3143), (-1.083e-09, 0.1242, 0.1034), (-1.075e-09, 0.1241, -0.1073), (-5.25e-10, 0.1157, -0.317), (3.323e-10, 0.1027, -0.5253), (1.246e-09, 0.0888, -0.7327), (2.044e-09, 0.07666, -0.9394)], [], [(1, 0, 5, 4, 3, 2), (6, 8, 9, 10, 11, 7), (22, 21, 11, 10), (42, 41, 9, 8), (62, 61, 6, 7), (21, 62, 7, 11), (41, 22, 10, 9), (61, 42, 8, 6), (1, 2, 51, 52), (52, 51, 50, 53), (53, 50, 49, 54), (54, 49, 48, 55), (55, 48, 47, 56), (56, 47, 46, 57), (57, 46, 45, 58), (58, 45, 44, 59), (59, 44, 43, 60), (60, 43, 42, 61), (3, 4, 31, 32), (32, 31, 30, 33), (33, 30, 29, 34), (34, 29, 28, 35), (35, 28, 27, 36), (36, 27, 26, 37), (37, 26, 25, 38), (38, 25, 24, 39), (39, 24, 23, 40), (40, 23, 22, 41), (5, 0, 71, 12), (12, 71, 70, 13), (13, 70, 69, 14), (14, 69, 68, 15), (15, 68, 67, 16), (16, 67, 66, 17), (17, 66, 65, 18), (18, 65, 64, 19), (19, 64, 63, 20), (20, 63, 62, 21), (0, 1, 52, 71), (71, 52, 53, 70), (70, 53, 54, 69), (69, 54, 55, 68), (68, 55, 56, 67), (67, 56, 57, 66), (66, 57, 58, 65), (65, 58, 59, 64), (64, 59, 60, 63), (63, 60, 61, 62), (2, 3, 32, 51), (51, 32, 33, 50), (50, 33, 34, 49), (49, 34, 35, 48), (48, 35, 36, 47), (47, 36, 37, 46), (46, 37, 38, 45), (45, 38, 39, 44), (44, 39, 40, 43), (43, 40, 41, 42), (4, 5, 12, 31), (31, 12, 13, 30), (30, 13, 14, 29), (29, 14, 15, 28), (28, 15, 16, 27), (27, 16, 17, 26), (26, 17, 18, 25), (25, 18, 19, 24), (24, 19, 20, 23), (23, 20, 21, 22)])
me_circle_007.polygons.foreach_set('use_smooth', [True] * 68)
_uv = me_circle_007.uv_layers.new(name='UVMap')
_uv.uv.foreach_set('vector', [0.0, 0.0, 0.0, 0.0, 0.0, 0.0, 0.0, 0.0, 0.0, 0.0, 0.0, 0.0, 0.0, 0.0, 0.0, 0.0, 0.0, 0.0, 0.0, 0.0, 0.0, 0.0, 0.0, 0.0, 0.0, 0.0, 0.0, 0.0, 0.0, 0.0, 0.0, 0.0, 0.0, 0.0, 0.0, 0.0, 0.0, 0.0, 0.0, 0.0, 0.0, 0.0, 0.0, 0.0, 0.0, 0.0, 0.0, 0.0, 0.0, 0.0, 0.0, 0.0, 0.0, 0.0, 0.0, 0.0, 0.0, 0.0, 0.0, 0.0, 0.0, 0.0, 0.0, 0.0, 0.0, 0.0, 0.0, 0.0, 0.0, 0.0, 0.0, 0.0, 0.0, 0.0, 0.0, 0.0, 0.0, 0.0, 0.0, 0.0, 0.0, 0.0, 0.0, 0.0, 0.0, 0.0, 0.0, 0.0, 0.0, 0.0, 0.0, 0.0, 0.0, 0.0, 0.0, 0.0, 0.0, 0.0, 0.0, 0.0, 0.0, 0.0, 0.0, 0.0, 0.0, 0.0, 0.0, 0.0, 0.0, 0.0, 0.0, 0.0, 0.0, 0.0, 0.0, 0.0, 0.0, 0.0, 0.0, 0.0, 0.0, 0.0, 0.0, 0.0, 0.0, 0.0, 0.0, 0.0, 0.0, 0.0, 0.0, 0.0, 0.0, 0.0, 0.0, 0.0, 0.0, 0.0, 0.0, 0.0, 0.0, 0.0, 0.0, 0.0, 0.0, 0.0, 0.0, 0.0, 0.0, 0.0, 0.0, 0.0, 0.0, 0.0, 0.0, 0.0, 0.0, 0.0, 0.0, 0.0, 0.0, 0.0, 0.0, 0.0, 0.0, 0.0, 0.0, 0.0, 0.0, 0.0, 0.0, 0.0, 0.0, 0.0, 0.0, 0.0, 0.0, 0.0, 0.0, 0.0, 0.0, 0.0, 0.0, 0.0, 0.0, 0.0, 0.0, 0.0, 0.0, 0.0, 0.0, 0.0, 0.0, 0.0, 0.0, 0.0, 0.0, 0.0, 0.0, 0.0, 0.0, 0.0, 0.0, 0.0, 0.0, 0.0, 0.0, 0.0, 0.0, 0.0, 0.0, 0.0, 0.0, 0.0, 0.0, 0.0, 0.0, 0.0, 0.0, 0.0, 0.0, 0.0, 0.0, 0.0, 0.0, 0.0, 0.0, 0.0, 0.0, 0.0, 0.0, 0.0, 0.0, 0.0, 0.0, 0.0, 0.0, 0.0, 0.0, 0.0, 0.0, 0.0, 0.0, 0.0, 0.0, 0.0, 0.0, 0.0, 0.0, 0.0, 0.0, 0.0, 0.0, 0.0, 0.0, 0.0, 0.0, 0.0, 0.0, 0.0, 0.0, 0.0, 0.0, 0.0, 0.0, 0.0, 0.0, 0.0, 0.0, 0.0, 0.0, 0.0, 0.0, 0.0, 0.0, 0.0, 0.0, 0.0, 0.0, 0.0, 0.0, 0.0, 0.0, 0.0, 0.0, 0.0, 0.0, 0.0, 0.0, 0.0, 0.0, 0.0, 0.0, 0.0, 0.0, 0.0, 0.0, 0.0, 0.0, 0.0, 0.0, 0.0, 0.0, 0.0, 0.0, 0.0, 0.0, 0.0, 0.0, 0.0, 0.0, 0.0, 0.0, 0.0, 0.0, 0.0, 0.0, 0.0, 0.0, 0.0, 0.0, 0.0, 0.0, 0.0, 0.0, 0.0, 0.0, 0.0, 0.0, 0.0, 0.0, 0.0, 0.0, 0.0, 0.0, 0.0, 0.0, 0.0, 0.0, 0.0, 0.0, 0.0, 0.0, 0.0, 0.0, 0.0, 0.0, 0.0, 0.0, 0.0, 0.0, 0.0, 0.0, 0.0, 0.0, 0.0, 0.0, 0.0, 0.0, 0.0, 0.0, 0.0, 0.0, 0.0, 0.0, 0.0, 0.0, 0.0, 0.0, 0.0, 0.0, 0.0, 0.0, 0.0, 0.0, 0.0, 0.0, 0.0, 0.0, 0.0, 0.0, 0.0, 0.0, 0.0, 0.0, 0.0, 0.0, 0.0, 0.0, 0.0, 0.0, 0.0, 0.0, 0.0, 0.0, 0.0, 0.0, 0.0, 0.0, 0.0, 0.0, 0.0, 0.0, 0.0, 0.0, 0.0, 0.0, 0.0, 0.0, 0.0, 0.0, 0.0, 0.0, 0.0, 0.0, 0.0, 0.0, 0.0, 0.0, 0.0, 0.0, 0.0, 0.0, 0.0, 0.0, 0.0, 0.0, 0.0, 0.0, 0.0, 0.0, 0.0, 0.0, 0.0, 0.0, 0.0, 0.0, 0.0, 0.0, 0.0, 0.0, 0.0, 0.0, 0.0, 0.0, 0.0, 0.0, 0.0, 0.0, 0.0, 0.0, 0.0, 0.0, 0.0, 0.0, 0.0, 0.0, 0.0, 0.0, 0.0, 0.0, 0.0, 0.0, 0.0, 0.0, 0.0, 0.0, 0.0, 0.0, 0.0, 0.0, 0.0, 0.0, 0.0, 0.0, 0.0, 0.0, 0.0, 0.0, 0.0, 0.0, 0.0, 0.0, 0.0, 0.0, 0.0, 0.0, 0.0, 0.0, 0.0, 0.0, 0.0, 0.0, 0.0, 0.0, 0.0, 0.0, 0.0, 0.0, 0.0, 0.0, 0.0, 0.0, 0.0, 0.0, 0.0, 0.0, 0.0, 0.0, 0.0, 0.0, 0.0, 0.0, 0.0, 0.0, 0.0, 0.0, 0.0, 0.0, 0.0, 0.0, 0.0, 0.0, 0.0, 0.0, 0.0, 0.0, 0.0, 0.0, 0.0, 0.0, 0.0, 0.0, 0.0, 0.0, 0.0, 0.0, 0.0, 0.0, 0.0, 0.0, 0.0, 0.0, 0.0, 0.0, 0.0, 0.0, 0.0, 0.0, 0.0, 0.0, 0.0])
me_circle_007.materials.append(mat_polethingies)
me_circle_007.use_remesh_fix_poles = True
me_circle_007.use_remesh_preserve_attributes = False
me_circle_007.update()

# ---- objects
ob_cube = bpy.data.objects.new('Cube', me_cube)
ob_circle = bpy.data.objects.new('Circle', me_circle_001)
ob_circle_001 = bpy.data.objects.new('Circle.001', me_circle_002)
ob_circle_002 = bpy.data.objects.new('Circle.002', me_circle_003)
ob_circle_003 = bpy.data.objects.new('Circle.003', me_circle_004)
ob_circle_004 = bpy.data.objects.new('Circle.004', me_circle_005)
ob_circle_005 = bpy.data.objects.new('Circle.005', me_circle_006)
ob_circle_006 = bpy.data.objects.new('Circle.006', me_circle_007)

# ---- transforms, parenting, visibility, modifiers, constraints
ob_cube.location = (0.0, 0.0, 2.012)
ob_cube.scale = (1.0, 1.0, 0.4659)
ob_circle.location = (1.749e-08, 0.9019, 3.219)
ob_circle.scale = (0.6442, 0.6442, 1.0)
ob_circle_001.location = (0.2, 0.9019, 3.219)
ob_circle_001.scale = (0.6442, 0.6442, 1.0)
ob_circle_002.location = (0.4, 0.9019, 3.219)
ob_circle_002.scale = (0.6442, 0.6442, 1.0)
ob_circle_003.location = (0.6, 0.9019, 3.219)
ob_circle_003.scale = (0.6442, 0.6442, 1.0)
ob_circle_004.location = (-0.2, 0.9019, 3.219)
ob_circle_004.scale = (0.6442, 0.6442, 1.0)
ob_circle_005.location = (-0.4, 0.9019, 3.219)
ob_circle_005.scale = (0.6442, 0.6442, 1.0)
ob_circle_006.location = (-0.6, 0.9019, 3.219)
ob_circle_006.scale = (0.6442, 0.6442, 1.0)

# ---- collection membership
col_collection.objects.link(ob_cube)
col_collection.objects.link(ob_circle)
col_collection.objects.link(ob_circle_001)
col_collection.objects.link(ob_circle_002)
col_collection.objects.link(ob_circle_003)
col_collection.objects.link(ob_circle_004)
col_collection.objects.link(ob_circle_005)
col_collection.objects.link(ob_circle_006)

# ---- scene / render settings (as saved in the file)
scene.frame_start = 1; scene.frame_end = 250; scene.frame_set(1)
scene.render.engine = 'CYCLES'
scene.cycles.sampling_pattern = 'TABULATED_SOBOL'
scene.cycles.use_light_tree = False
scene.view_settings.view_transform = 'Filmic'
bpy.context.view_layer.update()

# ---- added for rendering (the .blend has no active camera and no usable light): camera, sun
cam_auto = bpy.data.cameras.new('AutoCamera')
cam_auto.lens = 50.0
cam_auto.sensor_width = 36.0
cam_auto.clip_end = 1000.0
ob_auto_camera = bpy.data.objects.new('AutoCamera', cam_auto)
scene.collection.objects.link(ob_auto_camera)
ob_auto_camera.location = (5.05993, -6.07191, 6.38276)
ob_auto_camera.rotation_euler = (1.09748, -7.21219e-08, 0.694738)
scene.camera = ob_auto_camera
light_auto_sun = bpy.data.lights.new('AutoSun', 'SUN')
light_auto_sun.energy = 3.0
light_auto_sun.angle = 0.0523599
ob_auto_sun = bpy.data.objects.new('AutoSun', light_auto_sun)
scene.collection.objects.link(ob_auto_sun)
ob_auto_sun.rotation_euler = (0.872665, 0.174533, 0.523599)
bpy.context.view_layer.update()
